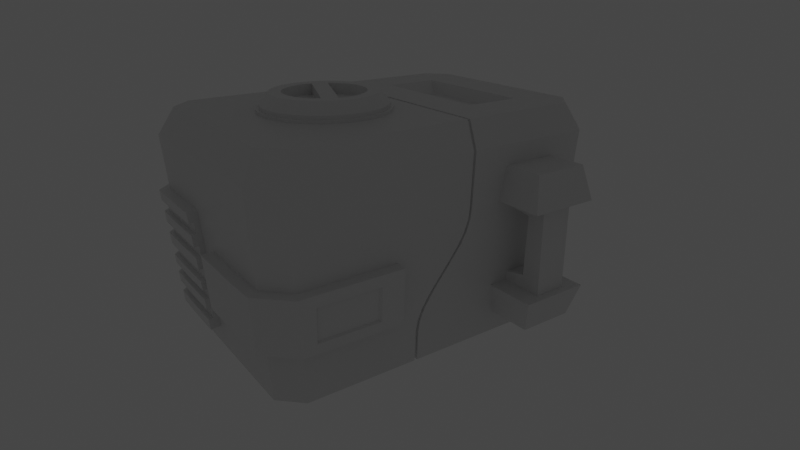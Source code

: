 # Source: futuristic-chest.blend  (saved by Blender 2.80.64; exported with 4.5.12 LTS)
import bpy
from mathutils import Matrix  # noqa: F401  (used for matrix-valued properties, if any)

bpy.ops.wm.read_factory_settings(use_empty=True)
scene = bpy.context.scene
scene.name = 'Scene'

# ---- collections
col_setup = bpy.data.collections.new('Setup'); scene.collection.children.link(col_setup)
col_low = bpy.data.collections.new('Low'); scene.collection.children.link(col_low)

# ---- materials (node trees are filled in below, after node groups)
mat_material = bpy.data.materials.new('Material')
mat_material.alpha_threshold = 0.0
mat_material.use_transparent_shadow = False
mat_material.roughness = 0.5
mat_material.line_color = (0.0, 0.0, 0.0, 1.0)

# ---- material node trees
mat_material.use_nodes = True; mat_material.node_tree.nodes.clear()
_N = mat_material.node_tree.nodes; _L = mat_material.node_tree.links
n0 = _N.new('ShaderNodeOutputMaterial'); n0.name = 'Material Output'; n0.location = (717, 337)
n1 = _N.new('ShaderNodeBsdfPrincipled'); n1.name = 'Principled BSDF'; n1.location = (314, 334)
n1.distribution = 'GGX'
n1.subsurface_method = 'BURLEY'
n1.inputs[2].default_value = 0.3136
n1.inputs[3].default_value = 1.45
n1.inputs[27].default_value = (0.0, 0.0, 0.0, 1.0)
n1.inputs[28].default_value = 1.0
_L.new(n1.outputs[0], n0.inputs[0])
n0.is_active_output = True

# ---- world
world_world = bpy.data.worlds.new('World'); scene.world = world_world
world_world.use_nodes = True; world_world.node_tree.nodes.clear()
_N = world_world.node_tree.nodes; _L = world_world.node_tree.links
n0 = _N.new('ShaderNodeOutputWorld'); n0.name = 'World Output'; n0.location = (300, 300)
n1 = _N.new('ShaderNodeBackground'); n1.name = 'Background'; n1.location = (10, 300)
n1.inputs[0].default_value = (0.05088, 0.05088, 0.05088, 1.0)
_L.new(n1.outputs[0], n0.inputs[0])
n0.is_active_output = True
world_world.color = (0.05088, 0.05088, 0.05088)
world_world.use_sun_shadow = False
world_world.sun_shadow_jitter_overblur = 0.0

# ---- cameras
cam_camera = bpy.data.cameras.new('Camera')
cam_camera.clip_end = 100.0
cam_camera.lens = 30.0
cam_camera.ortho_scale = 7.314
cam_camera.dof.focus_distance = 0.0
cam_camera.dof.aperture_fstop = 128.0

# ---- lights
light_light = bpy.data.lights.new('Light', 'POINT')
light_light.transmission_factor = 0.0
light_light.cutoff_distance = 30.0
light_light.energy = 500.0
light_light.shadow_buffer_clip_start = 1.001
light_light.shadow_soft_size = 0.1
light_light.shadow_maximum_resolution = 0.006
light_light.use_absolute_resolution = True
light_light_001 = bpy.data.lights.new('Light.001', 'POINT')
light_light_001.transmission_factor = 0.0
light_light_001.cutoff_distance = 30.0
light_light_001.energy = 500.0
light_light_001.shadow_buffer_clip_start = 1.001
light_light_001.shadow_soft_size = 0.1
light_light_001.shadow_maximum_resolution = 0.006
light_light_001.use_absolute_resolution = True
light_light_002 = bpy.data.lights.new('Light.002', 'POINT')
light_light_002.transmission_factor = 0.0
light_light_002.cutoff_distance = 30.0
light_light_002.energy = 1000.0
light_light_002.shadow_buffer_clip_start = 1.001
light_light_002.shadow_soft_size = 0.1
light_light_002.shadow_maximum_resolution = 0.006
light_light_002.use_absolute_resolution = True

# ---- meshes
me_plane = bpy.data.meshes.new('Plane')
me_plane.from_pydata([(-1.0, -1.0, 0.0), (1.0, -1.0, 0.0), (-1.0, 1.0, 0.0), (1.0, 1.0, 0.0), (1.0, -1.0, 1.697), (1.0, 1.0, 1.697), (-1.0, 1.0, 1.362), (1.0, 1.0, 1.362)], [], [(0, 1, 3, 2), (3, 1, 4, 5), (2, 3, 7, 6)])
_uv = me_plane.uv_layers.new(name='UVMap')
_uv.uv.foreach_set('vector', [0.0, 0.0, 1.0, 0.0, 1.0, 1.0, 0.0, 1.0, 1.0, 1.0, 1.0, 0.0, 1.0, 0.0, 1.0, 1.0, 0.0, 1.0, 1.0, 1.0, 1.0, 1.0, 0.0, 1.0])
me_plane.use_remesh_preserve_volume = False
me_plane.use_remesh_preserve_attributes = False
me_plane.use_mirror_vertex_groups = False
me_plane.update()
me_cube = bpy.data.meshes.new('Cube')
me_cube.from_pydata([(-1.307, 1.0, -1.0), (-1.305, -0.9984, 1.0), (-1.307, -1.0, -1.0), (-1.305, 0.9984, 1.0), (-1.422, 1.088, 0.7626), (-1.422, -1.088, 0.7626), (1.318, -1.0, -1.0), (1.316, 0.9984, 1.0), (1.434, 1.088, 0.7626), (1.318, 1.0, -1.0), (1.316, -0.9984, 1.0), (1.434, -1.088, 0.7626), (-1.5, -0.8114, -1.0), (1.498, -0.8101, 1.0), (-1.497, -0.8101, 1.0), (1.5, -0.8114, -1.0), (1.632, -0.8829, 0.7626), (-1.632, -0.8829, 0.7626), (-1.307, -0.8114, -1.0), (1.318, -0.8114, -1.0), (-1.497, 0.8109, 1.0), (1.5, 0.8122, -1.0), (-1.632, 0.8838, 0.7626), (-1.5, 0.8122, -1.0), (1.498, 0.8109, 1.0), (1.632, 0.8838, 0.7626), (-1.307, 0.8122, -1.0), (1.318, 0.8122, -1.0), (-1.308, 0.8109, 1.0), (-1.308, -0.8121, 1.0), (1.318, 0.8109, 1.0), (1.318, -0.8121, 1.0), (1.102, 1.0, -1.0), (1.102, -0.9984, 1.0), (1.102, -1.088, 0.7626), (1.102, -1.0, -1.0), (1.102, 0.9984, 1.0), (1.102, 1.088, 0.7626), (1.102, -0.8114, -1.0), (1.102, 0.8122, -1.0), (1.102, -0.8121, 1.0), (1.102, 0.8109, 1.0), (0.5891, 1.0, -1.0), (0.5891, -0.9984, 1.0), (0.5891, -1.088, 0.7626), (0.5891, -0.8114, -1.0), (0.5891, 0.8122, -1.0), (0.5891, 0.8109, 1.0), (0.5891, -1.0, -1.0), (0.5891, 0.9984, 1.0), (0.5891, 1.088, 0.7626), (0.5891, -0.8121, 1.0), (-1.5, -0.5965, -1.0), (1.498, -0.5965, 1.0), (1.632, -0.5965, 0.7626), (-1.307, -0.5965, -1.0), (1.318, -0.5965, -1.0), (-1.497, -0.5965, 1.0), (1.5, -0.5965, -1.0), (-1.632, -0.5965, 0.7626), (1.318, -0.5965, 1.0), (-1.308, -0.5965, 1.0), (1.102, -0.5965, 1.0), (1.102, -0.5965, -1.0), (0.5891, -0.5965, -1.0), (0.5891, -0.5965, 1.0), (-1.497, 0.6009, 1.0), (1.5, 0.6009, -1.0), (-1.632, 0.6009, 0.7626), (1.318, 0.6009, 1.0), (-1.5, 0.6009, -1.0), (1.498, 0.6009, 1.0), (1.632, 0.6009, 0.7626), (-1.307, 0.6009, -1.0), (1.318, 0.6009, -1.0), (-1.308, 0.6009, 1.0), (1.102, 0.6009, 1.0), (1.102, 0.6009, -1.0), (0.5891, 0.6009, -1.0), (0.5891, 0.6009, 1.0), (1.052, -0.4808, 0.8839), (0.6386, -0.4808, 0.8839), (1.052, 0.4852, 0.8839), (0.6386, 0.4852, 0.8839), (-1.411, -1.079, 0.5854), (-1.411, 1.079, 0.5854), (1.422, -1.079, 0.5854), (1.422, 1.079, 0.5854), (-1.619, -0.8757, 0.5854), (1.619, -0.8757, 0.5854), (1.619, 0.8766, 0.5854), (-1.619, 0.8766, 0.5854), (1.102, 1.079, 0.5854), (1.102, -1.079, 0.5854), (0.5891, 1.079, 0.5854), (0.5891, -1.079, 0.5854), (-1.619, -0.5965, 0.5854), (1.619, -0.5965, 0.5854), (1.619, 0.6009, 0.5854), (-1.619, 0.6009, 0.5854), (-1.319, -1.009, -0.8132), (1.33, -1.009, -0.8132), (1.33, 1.009, -0.8132), (-1.514, -0.8189, -0.8132), (1.514, -0.8189, -0.8132), (1.514, 0.8198, -0.8132), (1.102, 1.009, -0.8132), (1.102, -1.009, -0.8132), (0.5891, 1.009, -0.8132), (0.5891, -1.009, -0.8132), (-1.514, -0.5965, -0.8132), (1.514, -0.5965, -0.8132), (1.514, 0.6009, -0.8132), (-1.339, -1.024, -0.5145), (-1.564, 0.6009, -0.817), (1.35, -1.024, -0.5145), (1.35, 1.024, -0.5145), (-1.536, -0.8311, -0.5145), (1.536, -0.8311, -0.5145), (1.536, 0.8319, -0.5145), (-1.586, 0.6009, -0.5183), (1.102, 1.024, -0.5145), (1.171, -1.024, -0.5145), (0.5891, 1.024, -0.5145), (0.5199, -1.024, -0.5145), (-1.536, -0.5965, -0.5145), (1.536, -0.5965, -0.5145), (1.536, 0.6009, -0.5145), (-1.56, 0.8391, -0.8175), (-1.371, -1.049, -0.02268), (-1.582, 0.8513, -0.5188), (1.382, -1.049, -0.02268), (1.382, 1.049, -0.02268), (-1.573, -0.851, -0.02268), (1.573, -0.851, -0.02268), (1.573, 0.8519, -0.02268), (-1.338, 1.056, -0.8168), (1.102, 1.049, -0.02268), (1.17, -1.049, -0.02268), (0.5891, 1.049, -0.02268), (0.5211, -1.049, -0.02268), (-1.573, -0.5965, -0.02268), (1.573, -0.5965, -0.02268), (1.573, 0.6009, -0.02268), (-1.358, 1.07, -0.5181), (-0.4958, 1.0, -1.0), (-0.4958, -0.9984, 1.0), (-0.4958, -1.088, 0.7626), (-0.4958, -0.8114, -1.0), (-0.4958, 0.8122, -1.0), (-0.4958, 0.8109, 1.0), (-0.4958, -1.0, -1.0), (-0.4958, 0.9984, 1.0), (-0.4958, 1.088, 0.7626), (-0.4958, -0.8121, 1.0), (-0.4958, -0.5965, -1.0), (-0.4958, -0.5965, 1.0), (-0.4958, 0.6009, -1.0), (-0.4958, 0.6009, 1.0), (-0.4958, 1.079, 0.5854), (-0.4958, -1.079, 0.5854), (-0.4958, -1.009, -0.8132), (-0.4958, 1.009, -0.8132), (-0.4958, -1.024, -0.5145), (-0.4958, 1.024, -0.5145), (-0.4958, -1.049, -0.02268), (-0.4958, 1.049, -0.02268), (-1.497, -0.002168, 1.0), (1.5, -0.002168, -1.0), (-1.632, -0.002168, 0.7626), (1.318, -0.002168, 1.0), (-1.619, -0.002168, 0.5854), (-1.514, -0.002168, -0.8132), (-1.536, -0.002168, -0.5145), (-1.573, -0.002168, -0.02268), (-1.5, -0.002168, -1.0), (1.498, -0.002168, 1.0), (1.632, -0.002168, 0.7626), (-1.307, -0.002168, -1.0), (1.318, -0.002168, -1.0), (-1.308, -0.002168, 1.0), (1.102, -0.002168, 1.0), (1.102, -0.002168, -1.0), (0.5891, -0.002168, -1.0), (0.5891, -0.002168, 1.0), (1.052, -0.002168, 0.8839), (0.6386, -0.002168, 0.8839), (1.619, -0.002168, 0.5854), (1.514, -0.002168, -0.8132), (1.536, -0.002168, -0.5145), (1.573, -0.002168, -0.02268), (-0.4958, -0.002168, -1.0), (-1.41, -1.141, -0.0298), (-1.376, -1.117, -0.5216), (-1.665, -0.8898, -0.03114), (-1.628, -0.8695, -0.523), (-1.673, -0.5965, -0.03016), (-1.636, -0.5965, -0.522), (-0.4958, -1.124, -0.5195), (-0.4958, -1.149, -0.02767), (-1.636, -0.002168, -0.522), (-1.673, -0.002168, -0.03016), (-0.292, -1.0, -1.0), (0.203, 0.9984, 1.0), (0.203, 1.088, 0.7626), (0.203, -0.8121, 1.0), (0.203, 1.079, 0.5854), (-0.292, 1.009, -0.8132), (-0.238, 1.024, -0.5145), (0.1062, 1.049, -0.02268), (-0.292, 1.0, -1.0), (0.203, -0.9984, 1.0), (0.203, -1.088, 0.7626), (-0.292, -0.8114, -1.0), (-0.292, 0.8122, -1.0), (0.203, 0.8109, 1.0), (-0.292, -0.5965, -1.0), (0.203, -0.5965, 1.0), (-0.292, 0.6009, -1.0), (0.203, 0.6009, 1.0), (0.203, -1.079, 0.5854), (-0.292, -1.009, -0.8132), (-0.238, -1.024, -0.5145), (0.1062, -1.049, -0.02268), (0.203, -0.002168, 1.0), (-0.292, -0.002168, -1.0), (0.03988, 0.1036, 1.025), (0.05033, -0.002529, 1.025), (0.03988, -0.1087, 1.025), (0.008917, -0.2107, 1.025), (-0.04136, -0.3048, 1.025), (-0.109, -0.3872, 1.025), (-0.1915, -0.4549, 1.025), (-0.3876, -0.5361, 1.025), (-0.2855, -0.5052, 1.025), (-0.4937, -0.5466, 1.025), (-0.5999, -0.5361, 1.025), (-0.796, -0.4549, 1.025), (-0.7019, -0.5052, 1.025), (-0.9964, -0.2107, 1.025), (-0.9461, -0.3048, 1.025), (-0.8784, -0.3872, 1.025), (-1.027, -0.1087, 1.025), (-1.038, -0.002168, 1.025), (-1.027, 0.1036, 1.025), (0.008917, 0.2057, 1.025), (-0.04136, 0.2997, 1.025), (-0.9964, 0.2057, 1.025), (-0.109, 0.3822, 1.025), (-0.9461, 0.2997, 1.025), (-0.1915, 0.4498, 1.025), (-0.8784, 0.3822, 1.025), (-0.2855, 0.5001, 1.025), (-0.796, 0.4498, 1.025), (-0.3876, 0.5311, 1.025), (-0.7019, 0.5001, 1.025), (-0.5999, 0.5311, 1.025), (-0.4958, 0.5413, 1.025), (0.06697, 0.109, 1.025), (0.07796, -0.00253, 1.025), (0.06697, -0.1141, 1.025), (0.03444, -0.2213, 1.025), (-0.01839, -0.3201, 1.025), (-0.08948, -0.4068, 1.025), (-0.1761, -0.4779, 1.025), (-0.3822, -0.5632, 1.025), (-0.2749, -0.5307, 1.025), (-0.4937, -0.5742, 1.025), (-0.6052, -0.5632, 1.025), (-0.8113, -0.4779, 1.025), (-0.7125, -0.5307, 1.025), (-1.022, -0.2213, 1.025), (-0.9691, -0.3201, 1.025), (-0.898, -0.4068, 1.025), (-1.054, -0.1141, 1.025), (-1.065, -0.002529, 1.025), (-1.054, 0.109, 1.025), (0.03444, 0.2162, 1.025), (-0.01839, 0.3151, 1.025), (-1.022, 0.2162, 1.025), (-0.08948, 0.4017, 1.025), (-0.9691, 0.3151, 1.025), (-0.1761, 0.4728, 1.025), (-0.898, 0.4017, 1.025), (-0.2749, 0.5256, 1.025), (-0.8113, 0.4728, 1.025), (-0.3822, 0.5582, 1.025), (-0.7125, 0.5256, 1.025), (-0.6052, 0.5582, 1.025), (-0.4959, 0.5689, 1.025), (0.06697, 0.109, 1.0), (0.07796, -0.00253, 1.0), (0.06697, -0.1141, 1.0), (0.03444, -0.2213, 1.0), (-0.01839, -0.3201, 1.0), (-0.08948, -0.4068, 1.0), (-0.1761, -0.4779, 1.0), (-0.3822, -0.5632, 1.0), (-0.2749, -0.5307, 1.0), (-0.4937, -0.5742, 1.0), (-0.6052, -0.5632, 1.0), (-0.8113, -0.4779, 1.0), (-0.7125, -0.5307, 1.0), (-1.022, -0.2213, 1.0), (-0.9691, -0.3201, 1.0), (-0.898, -0.4068, 1.0), (-1.054, -0.1141, 1.0), (-1.065, -0.002529, 1.0), (-1.054, 0.109, 1.0), (0.03444, 0.2162, 1.0), (-0.01839, 0.3151, 1.0), (-1.022, 0.2162, 1.0), (-0.08948, 0.4017, 1.0), (-0.9691, 0.3151, 1.0), (-0.1761, 0.4728, 1.0), (-0.898, 0.4017, 1.0), (-0.2749, 0.5256, 1.0), (-0.8113, 0.4728, 1.0), (-0.3822, 0.5582, 1.0), (-0.7125, 0.5256, 1.0), (-0.6052, 0.5582, 1.0), (-0.4959, 0.5689, 1.0), (-1.395, -1.067, 0.2814), (1.406, -1.067, 0.2814), (1.406, 1.067, 0.2814), (-1.6, -0.8656, 0.2814), (1.6, -0.8656, 0.2814), (1.6, 0.8665, 0.2814), (-1.6, 0.8665, 0.2814), (1.102, 1.067, 0.2814), (1.171, -1.067, 0.2814), (0.5891, 1.067, 0.2814), (0.5199, -1.067, 0.2814), (-1.6, -0.5965, 0.2814), (1.6, -0.5965, 0.2814), (1.6, 0.6009, 0.2814), (-1.6, 0.6009, 0.2814), (-0.4958, -1.067, 0.2814), (1.6, -0.002168, 0.2814), (-1.6, -0.002168, 0.2814), (0.203, -1.067, 0.2814), (0.203, 1.067, 0.2814), (1.102, -1.429, 0.5862), (0.5891, -1.429, 0.5862), (1.171, -1.504, 0.2804), (0.5199, -1.504, 0.2804), (1.102, -1.406, -0.8132), (0.5891, -1.406, -0.8132), (1.171, -1.489, -0.5145), (0.5199, -1.489, -0.5145), (-1.497, 0.1789, 1.0), (1.5, 0.1789, -1.0), (-1.632, 0.1789, 0.7626), (1.318, 0.1789, 1.0), (-1.619, 0.1789, 0.5854), (-1.514, 0.1789, -0.8132), (-1.5, 0.1789, -1.0), (1.498, 0.1789, 1.0), (1.632, 0.1789, 0.7626), (-1.307, 0.1789, -1.0), (1.318, 0.1789, -1.0), (-1.308, 0.1789, 1.0), (1.102, 0.1789, 1.0), (1.102, 0.1789, -1.0), (0.5891, 0.1789, -1.0), (0.5891, 0.1789, 1.0), (1.052, 0.1789, 0.8839), (0.6386, 0.1789, 0.8839), (1.619, 0.1789, 0.5854), (1.514, 0.1789, -0.8132), (1.536, 0.1789, -0.5145), (1.573, 0.1789, -0.02268), (-0.4958, 0.1789, -1.0), (-0.292, 0.1789, -1.0), (0.203, 0.1789, 1.0), (1.6, 0.1789, 0.2814), (1.001, -0.9984, 1.0), (-1.319, 1.009, -0.8132), (1.001, 1.0, -1.0), (-1.514, 0.8198, -0.8132), (1.001, -0.8121, 1.0), (-1.514, 0.6009, -0.8132), (1.001, 1.088, 0.7626), (1.001, 0.9984, 1.0), (1.001, -1.0, -1.0), (-1.536, 0.1789, -0.5145), (-1.395, 1.067, 0.2814), (-1.573, 0.1789, -0.02268), (-0.4958, 1.067, 0.2814), (-1.6, 0.1789, 0.2814), (-1.564, 0.1789, -0.817), (-1.39, 1.095, -0.02655), (-1.619, 0.8712, -0.02731), (-1.623, 0.6009, -0.02676), (-1.586, 0.1789, -0.5183), (-1.414, 1.113, 0.2772), (-1.646, 0.886, 0.2764), (-1.65, 0.6009, 0.277), (-1.623, 0.1789, -0.02676), (-0.4958, 1.059, -0.8157), (-0.4958, 1.074, -0.517), (-0.4958, 1.099, -0.02541), (-0.4958, 1.117, 0.2785), (-1.65, 0.1789, 0.277), (1.001, -1.088, 0.7626), (1.001, -0.8114, -1.0), (1.001, 0.8122, -1.0), (1.001, 0.8109, 1.0), (1.001, -0.5965, 1.0), (1.001, -0.5965, -1.0), (1.001, 0.6009, -1.0), (1.001, 0.6009, 1.0), (1.001, -0.4808, 0.8839), (1.001, 0.4852, 0.8839), (1.001, -1.079, 0.5854), (1.001, 1.079, 0.5854), (1.001, 1.009, -0.8132), (1.001, -1.009, -0.8132), (1.001, 1.024, -0.5145), (1.001, -1.024, -0.5145), (1.001, 1.049, -0.02268), (1.001, -1.049, -0.02268), (1.001, -0.002168, -1.0), (1.001, -0.002168, 0.8839), (1.001, 1.067, 0.2814), (1.001, -1.067, 0.2814), (1.001, -1.429, 0.5862), (1.001, -1.504, 0.2804), (1.001, -1.406, -0.8132), (1.001, -1.489, -0.5145), (1.001, 0.1789, -1.0), (1.001, 0.1789, 0.8839), (0.7004, 1.0, -1.0), (0.7004, -0.9984, 1.0), (0.7004, -1.088, 0.7626), (0.7004, -0.8114, -1.0), (0.7004, 0.8122, -1.0), (0.7004, 0.8109, 1.0), (0.7004, -0.5965, 1.0), (0.7004, -0.5965, -1.0), (0.7004, 0.6009, -1.0), (0.7004, 0.6009, 1.0), (0.7004, -0.4808, 0.8839), (0.7004, 0.4852, 0.8839), (0.7004, -1.079, 0.5854), (0.7004, -1.009, -0.8132), (0.7004, -1.024, -0.5145), (0.7004, -1.049, -0.02268), (0.7004, -0.002168, -1.0), (0.7004, -0.002168, 0.8839), (0.7004, -1.067, 0.2814), (0.7004, -1.429, 0.5862), (0.7004, -1.504, 0.2804), (0.7004, -1.406, -0.8132), (0.7004, -1.489, -0.5145), (0.7004, 0.1789, -1.0), (0.7004, 0.1789, 0.8839), (0.7004, 1.088, 0.7626), (0.7004, 0.9984, 1.0), (0.7004, -1.0, -1.0), (0.7004, -0.8121, 1.0), (0.7004, 1.079, 0.5854), (0.7004, 1.009, -0.8132), (0.7004, 1.024, -0.5145), (0.7004, 1.049, -0.02268), (0.7004, 1.067, 0.2814), (0.5199, -1.414, 0.2814), (0.5891, -1.348, 0.5854), (1.102, -1.348, 0.5854), (1.171, -1.414, 0.2814), (1.001, -1.414, 0.2814), (1.001, -1.348, 0.5854), (0.7004, -1.414, 0.2814), (0.7004, -1.348, 0.5854), (0.5891, -1.343, -0.8132), (0.5199, -1.415, -0.5145), (1.171, -1.415, -0.5145), (1.102, -1.343, -0.8132), (1.001, -1.415, -0.5145), (1.001, -1.343, -0.8132), (0.7004, -1.343, -0.8132), (0.7004, -1.415, -0.5145), (0.7129, -1.239, 0.1603), (0.9881, -1.239, 0.1603), (0.7004, -1.414, 0.1389), (1.001, -1.414, 0.1389), (0.7004, -1.219, -0.5145), (1.001, -1.415, -0.3711), (0.7004, -1.415, -0.3711), (0.9881, -1.22, -0.3925), (0.7129, -1.22, -0.3925), (-1.02, 1.0, -1.0), (-1.02, -0.9984, 1.0), (-1.02, -1.088, 0.7626), (-1.02, -0.8114, -1.0), (-1.02, 0.8122, -1.0), (-1.02, 0.8109, 1.0), (-1.02, -0.5965, -1.0), (-1.02, -0.5965, 1.0), (-1.02, 0.6009, -1.0), (-1.02, 0.6009, 1.0), (-1.02, -1.079, 0.5854), (-1.02, -1.009, -0.8132), (-1.02, -1.024, -0.5145), (-1.02, -1.049, -0.02268), (-1.02, -1.0, -1.0), (-1.02, 0.9984, 1.0), (-1.02, 1.088, 0.7626), (-1.02, -0.8121, 1.0), (-1.02, 1.079, 0.5854), (-1.02, -0.002168, -1.0), (-1.02, -1.12, -0.5208), (-1.02, -1.144, -0.02898), (-1.02, 1.067, 0.2814), (-1.02, -1.067, 0.2814), (-1.02, 0.1789, -1.0), (-1.02, 1.009, -0.8132), (-1.02, 1.057, -0.8164), (-1.02, 1.072, -0.5177), (-1.02, 1.097, -0.02611), (-1.02, 1.114, 0.2777), (-0.6998, -1.0, -1.0), (-0.6998, 0.9984, 1.0), (-0.6998, 1.088, 0.7626), (-0.6998, -0.8121, 1.0), (-0.6998, 1.079, 0.5854), (-0.6998, 1.009, -0.8132), (-0.6998, 1.067, 0.2814), (-0.6998, 1.058, -0.816), (-0.6998, 1.073, -0.5173), (-0.6998, 1.098, -0.02568), (-0.6998, 1.116, 0.2782), (-0.6998, 1.0, -1.0), (-0.6998, -0.9984, 1.0), (-0.6998, -1.088, 0.7626), (-0.6998, -0.8114, -1.0), (-0.6998, 0.8122, -1.0), (-0.6998, 0.8109, 1.0), (-0.6998, -0.5965, -1.0), (-0.6998, -0.5965, 1.0), (-0.6998, 0.6009, -1.0), (-0.6998, 0.6009, 1.0), (-0.6998, -1.079, 0.5854), (-0.6998, -1.009, -0.8132), (-0.6998, -1.024, -0.5145), (-0.6998, -1.049, -0.02268), (-0.6998, -0.002168, -1.0), (-0.6998, -1.122, -0.52), (-0.6998, -1.147, -0.02818), (-0.6998, -1.067, 0.2814), (-0.6998, 0.1789, -1.0), (0.9856, 0.5438, -1.096), (0.9856, 0.164, -1.096), (0.9856, 0.001082, -1.096), (0.9856, 0.734, -1.096), (0.9856, -0.5338, -1.096), (0.9856, -0.7272, -1.096), (0.7154, -0.7272, -1.096), (0.7154, 0.734, -1.096), (0.7154, -0.5338, -1.096), (0.7154, 0.5438, -1.096), (0.7154, 0.001082, -1.096), (0.7154, 0.164, -1.096), (-0.7158, -0.7272, -1.096), (-1.004, -0.7272, -1.096), (-0.7158, 0.734, -1.096), (-1.004, 0.734, -1.096), (-0.7158, -0.5338, -1.096), (-1.004, -0.5338, -1.096), (-0.7158, 0.5438, -1.096), (-1.004, 0.5438, -1.096), (-0.7158, 0.001082, -1.096), (-1.004, 0.001082, -1.096), (-0.7158, 0.164, -1.096), (-1.004, 0.164, -1.096), (-0.4937, 0.5418, 1.057), (-0.3875, 0.5313, 1.057), (-0.2854, 0.5004, 1.057), (-0.1913, 0.4501, 1.057), (-0.1088, 0.3824, 1.057), (-0.04114, 0.2999, 1.057), (0.009158, 0.2058, 1.057), (0.04013, 0.1037, 1.057), (0.05059, -0.002529, 1.057), (0.04013, -0.1087, 1.057), (0.009158, -0.2108, 1.057), (-0.04114, -0.3049, 1.057), (-0.1088, -0.3874, 1.057), (-0.1913, -0.4551, 1.057), (-0.2854, -0.5054, 1.057), (-0.3875, -0.5364, 1.057), (-0.4937, -0.5468, 1.057), (-0.5999, -0.5364, 1.057), (-0.702, -0.5054, 1.057), (-0.7961, -0.4551, 1.057), (-0.8786, -0.3874, 1.057), (-0.9463, -0.3049, 1.057), (-0.9966, -0.2108, 1.057), (-1.028, -0.1087, 1.057), (-1.038, -0.002528, 1.057), (-1.028, 0.1037, 1.057), (-0.9966, 0.2058, 1.057), (-0.9463, 0.2999, 1.057), (-0.8786, 0.3824, 1.057), (-0.7961, 0.4501, 1.057), (-0.702, 0.5004, 1.057), (-0.5999, 0.5313, 1.057), (-0.4937, 0.4621, 1.153), (-0.4031, 0.4532, 1.153), (-0.3159, 0.4268, 1.153), (-0.2356, 0.3838, 1.153), (-0.1652, 0.326, 1.153), (-0.1074, 0.2556, 1.153), (-0.06445, 0.1753, 1.153), (-0.038, 0.08812, 1.153), (-0.02908, -0.002529, 1.153), (-0.038, -0.09318, 1.153), (-0.06445, -0.1803, 1.153), (-0.1074, -0.2607, 1.153), (-0.1652, -0.3311, 1.153), (-0.2356, -0.3889, 1.153), (-0.3159, -0.4318, 1.153), (-0.4031, -0.4582, 1.153), (-0.4937, -0.4672, 1.153), (-0.5844, -0.4582, 1.153), (-0.6715, -0.4318, 1.153), (-0.7519, -0.3889, 1.153), (-0.8223, -0.3311, 1.153), (-0.8801, -0.2607, 1.153), (-0.923, -0.1803, 1.153), (-0.9494, -0.09318, 1.153), (-0.9584, -0.002528, 1.153), (-0.9494, 0.08812, 1.153), (-0.923, 0.1753, 1.153), (-0.8801, 0.2556, 1.153), (-0.8223, 0.326, 1.153), (-0.7519, 0.3838, 1.153), (-0.6715, 0.4268, 1.153), (-0.5844, 0.4532, 1.153), (-0.4937, 0.3542, 1.153), (-0.4241, 0.3473, 1.153), (-0.3572, 0.327, 1.153), (-0.2955, 0.2941, 1.153), (-0.2415, 0.2497, 1.153), (-0.1971, 0.1957, 1.153), (-0.1642, 0.134, 1.153), (-0.1439, 0.06706, 1.153), (-0.137, -0.002529, 1.153), (-0.1439, -0.07212, 1.153), (-0.1642, -0.139, 1.153), (-0.1971, -0.2007, 1.153), (-0.2415, -0.2548, 1.153), (-0.2955, -0.2991, 1.153), (-0.3572, -0.3321, 1.153), (-0.4241, -0.3524, 1.153), (-0.4937, -0.3592, 1.153), (-0.5633, -0.3524, 1.153), (-0.6302, -0.3321, 1.153), (-0.6919, -0.2991, 1.153), (-0.746, -0.2548, 1.153), (-0.7903, -0.2007, 1.153), (-0.8233, -0.139, 1.153), (-0.8436, -0.07212, 1.153), (-0.8504, -0.002528, 1.153), (-0.8436, 0.06706, 1.153), (-0.8233, 0.134, 1.153), (-0.7903, 0.1957, 1.153), (-0.746, 0.2497, 1.153), (-0.6919, 0.2941, 1.153), (-0.6302, 0.327, 1.153), (-0.5633, 0.3473, 1.153), (-0.4937, 0.3542, 1.058), (-0.4241, 0.3473, 1.058), (-0.2955, 0.2941, 1.058), (-0.2415, 0.2497, 1.058), (-0.1971, 0.1957, 1.058), (-0.1642, 0.134, 1.058), (-0.1439, 0.06706, 1.058), (-0.137, -0.002529, 1.058), (-0.1439, -0.07212, 1.058), (-0.1642, -0.139, 1.058), (-0.1971, -0.2007, 1.058), (-0.2415, -0.2548, 1.058), (-0.2955, -0.2991, 1.058), (-0.3572, -0.3321, 1.058), (-0.4241, -0.3524, 1.058), (-0.4937, -0.3592, 1.058), (-0.5633, -0.3524, 1.058), (-0.6919, -0.2991, 1.058), (-0.746, -0.2548, 1.058), (-0.7903, -0.2007, 1.058), (-0.8233, -0.139, 1.058), (-0.8436, -0.07212, 1.058), (-0.8504, -0.002528, 1.058), (-0.8436, 0.06706, 1.058), (-0.8233, 0.134, 1.058), (-0.7903, 0.1957, 1.058), (-0.746, 0.2497, 1.058), (-0.6919, 0.2941, 1.058), (-0.6302, 0.327, 1.058), (-0.5633, 0.3473, 1.058), (-1.387, -1.061, 0.1866), (1.399, -1.061, 0.1866), (1.399, 1.061, 0.1866), (-1.592, -0.8611, 0.1866), (1.592, -0.8611, 0.1866), (1.592, 0.862, 0.1866), (1.102, 1.061, 0.1866), (1.171, -1.061, 0.1866), (0.5891, 1.061, 0.1866), (0.5203, -1.061, 0.1866), (-1.592, -0.5965, 0.1866), (1.592, -0.5965, 0.1866), (1.592, 0.6009, 0.1866), (-0.4958, -1.061, 0.1866), (1.592, -0.002168, 0.1866), (-1.592, -0.002168, 0.1866), (0.1968, -1.061, 0.1866), (0.1968, 1.061, 0.1866), (1.592, 0.1789, 0.1866), (-1.592, 0.1789, 0.1866), (-1.406, 1.107, 0.1825), (-1.638, 0.8814, 0.1818), (-1.642, 0.6009, 0.1823), (-0.4958, 1.111, 0.1838), (-1.642, 0.1789, 0.1823), (1.001, 1.061, 0.1866), (0.7004, 1.061, 0.1866), (0.7004, -1.061, 0.1866), (1.001, -1.061, 0.1866), (-1.02, 1.109, 0.183), (-1.02, -1.061, 0.1866), (-0.6998, -1.061, 0.1866), (-0.6998, 1.11, 0.1835), (-0.4958, 1.061, 0.1866), (-1.379, -1.055, 0.08198), (1.39, -1.055, 0.08198), (1.39, 1.055, 0.08198), (-1.583, -0.8561, 0.08198), (1.583, -0.8561, 0.08198), (1.583, 0.8569, 0.08198), (1.102, 1.055, 0.08198), (1.17, -1.055, 0.08198), (0.5891, 1.055, 0.08198), (0.5207, -1.055, 0.08198), (-1.583, -0.5965, 0.08198), (1.583, -0.5965, 0.08198), (1.583, 0.6009, 0.08198), (-0.4958, -1.055, 0.08198), (1.583, -0.002168, 0.08198), (-1.583, -0.002168, 0.08198), (0.163, -1.055, 0.08198), (0.163, 1.055, 0.08198), (1.583, 0.1789, 0.08198), (-1.583, 0.1789, 0.08198), (-1.398, 1.101, 0.078), (-1.628, 0.8763, 0.07723), (-1.632, 0.6009, 0.07778), (-0.4958, 1.105, 0.07918), (-1.632, 0.1789, 0.07778), (1.001, 1.055, 0.08198), (0.7004, 1.055, 0.08198), (-1.02, 1.103, 0.07845), (-1.02, -1.055, 0.08198), (-0.6998, -1.055, 0.08198), (-0.6998, 1.104, 0.07889), (-0.4958, 1.055, 0.08198), (0.7004, -1.055, 0.08198), (1.001, -1.055, 0.08198), (1.376, -1.044, -0.122), (1.376, 1.044, -0.122), (1.566, -0.847, -0.122), (1.566, 0.8479, -0.122), (1.102, 1.044, -0.122), (1.17, -1.044, -0.122), (0.5891, 1.044, -0.122), (0.5208, -1.044, -0.122), (1.566, -0.5965, -0.122), (1.566, 0.6009, -0.122), (-0.4958, 1.044, -0.122), (-0.4958, -1.044, -0.122), (1.566, -0.002168, -0.122), (-1.566, -0.002168, -0.122), (-1.403, -1.136, -0.1291), (-1.658, -0.8857, -0.1305), (-1.666, -0.5965, -0.1295), (-0.4958, -1.144, -0.127), (-1.666, -0.002168, -0.1295), (0.03819, -1.044, -0.122), (0.03819, 1.044, -0.122), (1.566, 0.1789, -0.122), (-1.566, 0.1789, -0.122), (-1.383, 1.09, -0.1258), (-1.612, 0.8672, -0.1265), (-1.616, 0.6009, -0.126), (-0.4958, 1.094, -0.1247), (-1.616, 0.1789, -0.126), (1.001, 1.044, -0.122), (0.7004, 1.044, -0.122), (1.001, -1.044, -0.122), (0.7004, -1.044, -0.122), (-1.02, 1.092, -0.1254), (-1.02, -1.139, -0.1283), (-0.6998, -1.142, -0.1275), (-0.6998, 1.093, -0.1249), (1.368, -1.038, -0.2321), (1.368, 1.038, -0.2321), (1.558, -0.8425, -0.2321), (1.558, 0.8434, -0.2321), (1.102, 1.038, -0.2321), (1.17, -1.038, -0.2321), (0.5891, 1.038, -0.2321), (0.5206, -1.038, -0.2321), (1.558, -0.5965, -0.2321), (1.558, 0.6009, -0.2321), (-0.4958, 1.038, -0.2321), (-0.4958, -1.038, -0.2321), (1.558, -0.002168, -0.2321), (-1.558, -0.002168, -0.2321), (-1.395, -1.131, -0.2392), (-1.649, -0.8812, -0.2405), (-1.657, -0.5965, -0.2396), (-0.4958, -1.138, -0.2371), (-1.657, -0.002168, -0.2396), (-0.04535, -1.038, -0.2321), (-0.04535, 1.038, -0.2321), (1.558, 0.1789, -0.2321), (-1.558, 0.1789, -0.2321), (-1.376, 1.085, -0.2358), (-1.603, 0.8627, -0.2366), (-1.607, 0.6009, -0.236), (-0.4958, 1.088, -0.2347), (-1.607, 0.1789, -0.236), (1.001, 1.038, -0.2321), (0.7004, 1.038, -0.2321), (-1.02, 1.086, -0.2354), (-0.6998, -1.136, -0.2376), (-0.6998, 1.087, -0.235), (1.001, -1.038, -0.2321), (0.7004, -1.038, -0.2321), (1.361, -1.033, -0.3404), (1.361, 1.033, -0.3404), (1.549, -0.8381, -0.3404), (1.549, 0.839, -0.3404), (1.102, 1.033, -0.3404), (1.171, -1.033, -0.3404), (0.5891, 1.033, -0.3404), (0.5203, -1.033, -0.3404), (1.549, -0.5965, -0.3404), (1.549, 0.6009, -0.3404), (-0.4958, 1.033, -0.3404), (-0.4958, -1.033, -0.3404), (1.549, -0.002168, -0.3404), (-1.549, -0.002168, -0.3404), (-1.388, -1.125, -0.3474), (-1.641, -0.8767, -0.3488), (-1.649, -0.5965, -0.3478), (-0.4958, -1.133, -0.3454), (-1.649, -0.002168, -0.3478), (-0.1275, -1.033, -0.3404), (-0.1275, 1.033, -0.3404), (1.549, 0.1789, -0.3404), (-1.549, 0.1789, -0.3404), (-1.369, 1.079, -0.344), (-1.595, 0.8583, -0.3447), (-1.599, 0.6009, -0.3442), (-0.4958, 1.083, -0.3429), (-1.599, 0.1789, -0.3442), (1.001, 1.033, -0.3404), (0.7004, 1.033, -0.3404), (-1.02, 1.081, -0.3436), (-0.6998, -1.131, -0.3458), (-0.6998, 1.082, -0.3432), (1.001, -1.033, -0.3404), (0.7004, -1.033, -0.3404), (1.356, -1.029, -0.4274), (1.356, 1.029, -0.4274), (1.543, -0.8346, -0.4274), (1.543, 0.8355, -0.4274), (1.102, 1.029, -0.4274), (1.171, -1.029, -0.4274), (0.5891, 1.029, -0.4274), (0.5201, -1.029, -0.4274), (1.543, -0.5965, -0.4274), (1.543, 0.6009, -0.4274), (-0.4958, 1.029, -0.4274), (-0.4958, -1.029, -0.4274), (1.543, -0.002168, -0.4274), (-1.543, -0.002168, -0.4274), (-1.382, -1.121, -0.4345), (-1.635, -0.8731, -0.4359), (-1.643, -0.5965, -0.4349), (-0.4958, -1.129, -0.4324), (-1.643, -0.002168, -0.4349), (-0.1877, -1.029, -0.4274), (-0.1877, 1.029, -0.4274), (1.543, 0.1789, -0.4274), (-1.543, 0.1789, -0.4274), (-1.363, 1.075, -0.431), (-1.589, 0.8548, -0.4317), (-1.593, 0.6009, -0.4312), (-0.4958, 1.079, -0.43), (-1.593, 0.1789, -0.4312), (1.001, 1.029, -0.4274), (0.7004, 1.029, -0.4274), (-1.02, 1.076, -0.4306), (-1.02, -1.124, -0.4337), (-0.6998, -1.127, -0.4329), (-0.6998, 1.078, -0.4302), (1.001, -1.029, -0.4274), (0.7004, -1.029, -0.4274), (-1.333, -1.019, -0.6109), (-1.579, 0.6009, -0.6146), (1.343, -1.019, -0.6109), (1.343, 1.019, -0.6109), (-1.529, -0.8272, -0.6109), (1.529, -0.8272, -0.6109), (1.529, 0.828, -0.6109), (-1.575, 0.8473, -0.6151), (1.102, 1.019, -0.6109), (1.149, -1.019, -0.6109), (0.5891, 1.019, -0.6109), (0.5422, -1.019, -0.6109), (-1.529, -0.5965, -0.6109), (1.529, -0.5965, -0.6109), (1.529, 0.6009, -0.6109), (-1.351, 1.066, -0.6144), (-0.4958, 1.019, -0.6109), (-0.4958, -1.019, -0.6109), (1.529, -0.002168, -0.6109), (-1.529, -0.002168, -0.6109), (-0.2768, -1.019, -0.6109), (-0.2768, 1.019, -0.6109), (1.529, 0.1789, -0.6109), (-0.4958, 1.069, -0.6134), (-1.579, 0.1789, -0.6146), (1.001, 1.019, -0.6109), (0.7004, 1.019, -0.6109), (0.7004, -1.462, -0.6115), (1.001, -1.462, -0.6115), (-1.02, 1.067, -0.614), (-1.02, -1.019, -0.6109), (-0.6998, -1.019, -0.6109), (-0.6998, 1.069, -0.6136), (-1.529, 0.1789, -0.6109), (-1.326, -1.014, -0.7121), (-1.571, 0.6009, -0.7158), (1.337, -1.014, -0.7121), (1.337, 1.014, -0.7121), (-1.522, -0.8231, -0.7121), (1.522, -0.8231, -0.7121), (1.522, 0.8239, -0.7121), (-1.568, 0.8432, -0.7163), (1.102, 1.014, -0.7121), (1.125, -1.014, -0.7121), (0.5891, 1.014, -0.7121), (0.5656, -1.014, -0.7121), (-1.522, -0.5965, -0.7121), (1.522, -0.5965, -0.7121), (1.522, 0.6009, -0.7121), (-1.345, 1.061, -0.7156), (-0.4958, 1.014, -0.7121), (-0.4958, -1.014, -0.7121), (1.522, -0.002168, -0.7121), (-1.522, -0.002168, -0.7121), (-0.292, -1.014, -0.7121), (-0.292, 1.014, -0.7121), (1.522, 0.1789, -0.7121), (-0.4958, 1.064, -0.7146), (-1.571, 0.1789, -0.7158), (1.001, 1.014, -0.7121), (0.7004, 1.014, -0.7121), (-1.02, 1.062, -0.7152), (-1.02, -1.014, -0.7121), (-0.6998, -1.014, -0.7121), (-0.6998, 1.063, -0.7148), (-1.522, 0.1789, -0.7121), (0.5424, -1.462, -0.6115), (1.149, -1.462, -0.6115), (-1.261, 1.0, -1.0), (-1.261, -0.9984, 1.0), (-1.261, -1.088, 0.7626), (-1.261, -0.8114, -1.0), (-1.261, 0.8122, -1.0), (-1.261, 0.8109, 1.0), (-1.261, -0.5965, -1.0), (-1.261, -0.5965, 1.0), (-1.261, 0.6009, -1.0), (-1.261, 0.6009, 1.0), (-1.261, -1.079, 0.5854), (-1.261, -1.009, -0.8132), (-1.261, -1.024, -0.5145), (-1.261, -1.049, -0.02268), (-1.261, -0.002168, -1.0), (-1.261, -1.118, -0.5213), (-1.261, -1.142, -0.02957), (-1.261, -1.067, 0.2814), (-1.261, 0.1789, -1.0), (-1.261, -1.0, -1.0), (-1.261, 0.9984, 1.0), (-1.261, 1.088, 0.7626), (-1.261, -0.8121, 1.0), (-1.261, 1.079, 0.5854), (-1.261, 1.009, -0.8132), (-1.261, 1.056, -0.8166), (-1.261, 1.071, -0.5179), (-1.261, 1.095, -0.02642), (-1.261, 1.113, 0.2774), (-1.261, 1.067, 0.2814), (-1.261, 1.108, 0.1827), (-1.261, -1.061, 0.1866), (-1.261, -1.055, 0.08198), (-1.261, 1.102, 0.07813), (-1.261, 1.091, -0.1257), (-1.261, -1.137, -0.1289), (-1.261, -1.132, -0.239), (-1.261, 1.085, -0.2357), (-1.261, 1.08, -0.3439), (-1.261, -1.126, -0.3472), (-1.261, -1.122, -0.4343), (-1.261, 1.075, -0.4309), (-1.261, 1.066, -0.6143), (-1.261, -1.019, -0.6109), (-1.261, -1.014, -0.7121), (-1.261, 1.061, -0.7155), (-1.613, 0.6012, -0.7189), (-1.605, 0.6012, -0.8201), (-1.605, 0.8596, -0.7198), (-1.598, 0.8553, -0.821), (-1.361, 1.099, -0.7185), (-1.353, 1.094, -0.8197), (-1.605, 0.1789, -0.8201), (-1.628, 0.6012, -0.5214), (-1.62, 0.8677, -0.5223), (-1.374, 1.109, -0.521), (-1.628, 0.1789, -0.5214), (-1.414, 1.139, 0.07451), (-1.405, 1.133, -0.02999), (-1.666, 0.8927, 0.07307), (-1.657, 0.8874, -0.03146), (-1.674, 0.6012, 0.07411), (-1.664, 0.6012, -0.03044), (-1.664, 0.1789, -0.03043), (-0.7, 1.1, -0.818), (-0.496, 1.101, -0.8178), (-0.7, 1.115, -0.5193), (-0.496, 1.116, -0.5191), (-0.7, 1.139, -0.02812), (-0.496, 1.14, -0.02786), (-0.496, 1.106, -0.7166), (-0.496, 1.146, 0.07673), (-0.7, 1.157, 0.2757), (-0.496, 1.158, 0.276), (-1.691, 0.6012, 0.2733), (-1.684, 0.9023, 0.2723), (-1.43, 1.151, 0.2737), (-1.691, 0.1789, 0.2733), (-1.674, 0.1789, 0.07411), (-1.613, 0.1789, -0.7189), (-1.261, 1.097, -0.8187), (-1.02, 1.098, -0.8184), (-1.261, 1.112, -0.52), (-1.02, 1.113, -0.5197), (-1.261, 1.137, -0.02885), (-1.02, 1.138, -0.02854), (-1.261, 1.155, 0.2749), (-1.02, 1.156, 0.2753), (-1.02, 1.144, 0.07602), (-1.02, 1.103, -0.7172), (-0.7, 1.145, 0.07645), (-0.7, 1.105, -0.7169), (-1.422, 1.146, 0.1791), (-1.676, 0.8976, 0.1776), (-1.683, 0.6012, 0.1787), (-0.496, 1.153, 0.1813), (-1.683, 0.1789, 0.1787), (-1.02, 1.15, 0.1806), (-0.7, 1.152, 0.181), (-1.261, 1.149, 0.1802), (-1.261, 1.143, 0.0757), (-1.02, 1.133, -0.1274), (-0.7, 1.134, -0.127), (-1.261, 1.132, -0.1277), (-0.496, 1.135, -0.1267), (-1.657, 0.1789, -0.1291), (-1.657, 0.6012, -0.1291), (-1.65, 0.8836, -0.13), (-1.399, 1.128, -0.1287), (-1.391, 1.123, -0.2387), (-1.641, 0.879, -0.24), (-1.649, 0.6012, -0.2391), (-0.496, 1.13, -0.2368), (-1.649, 0.1789, -0.2391), (-1.02, 1.127, -0.2375), (-0.7, 1.129, -0.2371), (-1.261, 1.126, -0.2378), (-1.02, 1.122, -0.3457), (-0.7, 1.123, -0.3453), (-1.261, 1.121, -0.346), (-0.496, 1.124, -0.345), (-1.641, 0.1789, -0.3473), (-1.641, 0.6012, -0.3473), (-1.633, 0.8747, -0.3482), (-1.385, 1.117, -0.347), (-1.379, 1.113, -0.434), (-1.627, 0.8711, -0.4352), (-1.634, 0.6012, -0.4343), (-0.496, 1.12, -0.432), (-1.634, 0.1789, -0.4343), (-1.02, 1.118, -0.4327), (-0.7, 1.119, -0.4323), (-1.261, 1.117, -0.433), (-1.62, 0.6012, -0.6177), (-1.613, 0.8636, -0.6186), (-1.367, 1.104, -0.6173), (-0.496, 1.111, -0.6154), (-1.62, 0.1789, -0.6177), (-1.02, 1.109, -0.6161), (-0.7, 1.11, -0.6157), (-1.261, 1.107, -0.6164), (-1.261, 1.102, -0.7175), (-0.7176, -1.12, -0.1362), (-1.018, -1.117, -0.1369), (-1.018, -1.112, -0.2403), (-0.7176, -1.114, -0.2395), (-1.018, -1.107, -0.3419), (-0.7176, -1.109, -0.3412), (-1.018, -1.103, -0.4236), (-0.7176, -1.105, -0.4229), (-1.245, -1.115, -0.1375), (-1.245, -1.11, -0.2408), (-1.245, -1.105, -0.3424), (-1.245, -1.101, -0.4242), (1.149, -1.391, -0.6115), (0.5424, -1.391, -0.6115), (1.125, -1.434, -0.7124), (0.5657, -1.434, -0.7124), (1.001, -1.434, -0.7124), (0.7004, -1.434, -0.7124), (1.125, -1.367, -0.7124), (0.5657, -1.367, -0.7124), (1.171, -1.219, -0.5145), (1.149, -1.205, -0.6112), (1.125, -1.191, -0.7122), (1.102, -1.176, -0.8132), (1.001, -1.176, -0.8132), (0.7004, -1.176, -0.8132), (0.5891, -1.176, -0.8132), (0.5657, -1.191, -0.7122), (0.5423, -1.205, -0.6112), (0.5199, -1.219, -0.5145), (1.001, -1.219, -0.5145), (1.171, -1.24, 0.2814), (1.001, -1.24, 0.2814), (0.7004, -1.24, 0.2814), (0.5199, -1.24, 0.2814), (1.102, -1.214, 0.5854), (1.001, -1.214, 0.5854), (0.7004, -1.214, 0.5854), (0.5891, -1.214, 0.5854), (0.8505, 1.088, 0.7626), (0.8505, 0.9984, 1.0), (0.8505, -1.0, -1.0), (0.8505, -0.8121, 1.0), (0.8505, 1.079, 0.5854), (0.8505, 1.009, -0.8132), (0.8505, 1.024, -0.5145), (0.8505, 1.049, -0.02268), (0.8505, 1.067, 0.2814), (0.8505, 1.0, -1.0), (0.8505, -0.9984, 1.0), (0.8505, -1.088, 0.7626), (0.8505, -0.8114, -1.0), (0.8505, 0.8122, -1.0), (0.8505, 0.8109, 1.0), (0.8505, -0.5965, 1.0), (0.8505, 0.6009, 1.0), (0.8505, -0.4808, 0.8839), (0.8505, 0.4852, 0.8839), (0.8505, -1.079, 0.5854), (0.8505, -1.009, -0.8132), (0.8505, -0.002168, 0.8839), (0.8505, -1.429, 0.5862), (0.8505, -1.504, 0.2804), (0.8505, -1.406, -0.8132), (0.8505, -1.489, -0.5145), (0.8505, 0.1789, 0.8839), (0.8505, -1.348, 0.5854), (0.8505, -1.343, -0.8132), (0.8505, -1.414, 0.1389), (0.8505, -1.415, -0.5145), (0.8505, -1.414, 0.2814), (0.8505, -1.415, -0.3711), (0.8505, -0.7272, -1.096), (0.8505, 0.734, -1.096), (0.8505, -0.5338, -1.096), (0.8505, 0.5438, -1.096), (0.8505, 0.001082, -1.096), (0.8505, 0.164, -1.096), (0.8505, 1.061, 0.1866), (0.8505, 1.055, 0.08198), (0.8505, 1.044, -0.122), (0.8505, 1.038, -0.2321), (0.8505, 1.033, -0.3404), (0.8505, 1.029, -0.4274), (0.8505, -1.462, -0.6115), (0.8505, 1.019, -0.6109), (0.8505, 1.014, -0.7121), (0.8505, -1.434, -0.7124), (0.8505, -1.176, -0.8132), (0.8505, -1.214, 0.5854), (-0.2637, -1.0, -1.0), (0.2313, 0.9984, 1.0), (0.2313, 1.088, 0.7626), (0.2313, -0.8121, 1.0), (0.2313, 1.079, 0.5854), (-0.2637, 1.009, -0.8132), (-0.2079, 1.024, -0.5145), (0.1417, 1.049, -0.02268), (-0.2637, 1.0, -1.0), (0.2313, -0.9984, 1.0), (0.2313, -1.088, 0.7626), (-0.2637, -0.8114, -1.0), (-0.2637, 0.8122, -1.0), (0.2313, 0.8109, 1.0), (-0.2637, -0.5965, -1.0), (0.2313, -0.5965, 1.0), (-0.2637, 0.6009, -1.0), (0.2313, 0.6009, 1.0), (0.2313, -1.079, 0.5854), (-0.2637, -1.009, -0.8132), (-0.2105, -1.024, -0.5145), (0.1367, -1.049, -0.02268), (0.2313, -0.002168, 1.0), (-0.2637, -0.002168, -1.0), (0.2263, -1.067, 0.2814), (0.2313, 1.067, 0.2814), (0.2313, 0.1789, 1.0), (-0.2637, 0.1789, -1.0), (0.2257, 1.061, 0.1866), (0.2206, -1.061, 0.1866), (0.1893, -1.055, 0.08198), (0.1943, 1.055, 0.08198), (0.06386, -1.044, -0.122), (0.06749, 1.044, -0.122), (-0.0116, 1.038, -0.2321), (-0.01524, -1.038, -0.2321), (-0.099, -1.033, -0.3404), (-0.09598, 1.033, -0.3404), (-0.1536, 1.029, -0.4274), (-0.1566, -1.029, -0.4274), (-0.247, -1.019, -0.6109), (-0.2453, 1.019, -0.6109), (-0.2637, 1.014, -0.7121), (-0.2644, -1.014, -0.7121), (-0.2637, 0.9843, -0.9835), (-0.292, 0.9843, -0.9835), (0.2313, -0.9855, 0.9813), (0.203, -0.9855, 0.9813), (0.2313, -1.066, 0.7591), (0.203, -1.066, 0.7591), (-0.2637, -0.8114, -0.9773), (-0.292, -0.8114, -0.9773), (-0.2637, 0.8122, -0.9773), (-0.292, 0.8122, -0.9773), (0.2313, 0.8109, 0.9773), (0.203, 0.8109, 0.9773), (-0.2637, -0.5965, -0.9773), (-0.292, -0.5965, -0.9773), (0.2313, -0.5965, 0.9773), (0.203, -0.5965, 0.9773), (-0.2637, 0.6009, -0.9773), (-0.292, 0.6009, -0.9773), (0.2313, 0.6009, 0.9773), (0.203, 0.6009, 0.9773), (0.2313, -1.057, 0.5864), (0.203, -1.057, 0.5864), (-0.2637, -0.9867, -0.8121), (-0.292, -0.9867, -0.8121), (-0.2105, -1.002, -0.5134), (-0.238, -1.002, -0.5134), (0.1367, -1.026, -0.0214), (0.1062, -1.026, -0.02148), (0.2313, -0.002168, 0.9773), (0.203, -0.002168, 0.9773), (-0.2637, -0.002168, -0.9773), (-0.292, -0.002168, -0.9773), (-0.292, 0.1789, -0.9773), (0.203, -0.8121, 0.9773), (0.203, 0.1789, 0.9773), (0.163, -1.032, 0.08333), (-0.292, -0.9843, -0.9835), (-0.292, -0.9917, -0.7109), (-0.1877, -1.006, -0.4263), (-0.1877, 1.006, -0.4263), (-0.238, 1.002, -0.5134), (-0.292, 0.9917, -0.7109), (-0.292, 0.9867, -0.8121), (0.163, 1.032, 0.08333), (0.1062, 1.026, -0.02148), (0.203, 0.9855, 0.9813), (0.203, 1.066, 0.7591), (0.203, 1.057, 0.5864), (0.203, -1.044, 0.2826), (0.203, 1.044, 0.2826), (0.2263, -1.044, 0.2826), (0.2313, 0.1789, 0.9773), (-0.2637, 0.1789, -0.9773), (0.1968, -1.039, 0.188), (0.1968, 1.039, 0.188), (0.2206, -1.039, 0.188), (0.1893, -1.032, 0.08333), (0.03819, -1.021, -0.1209), (0.03819, 1.021, -0.1209), (0.06386, -1.021, -0.1209), (-0.04535, -1.016, -0.231), (-0.04535, 1.016, -0.231), (-0.01524, -1.016, -0.231), (-0.1275, -1.01, -0.3392), (-0.1275, 1.01, -0.3392), (-0.099, -1.01, -0.3392), (-0.1566, -1.006, -0.4263), (-0.2768, -0.9968, -0.6097), (-0.2768, 0.9968, -0.6097), (-0.247, -0.9968, -0.6097), (-0.2644, -0.9917, -0.7109), (-0.2637, -0.9843, -0.9835), (0.2313, 0.9855, 0.9813), (0.2313, 1.066, 0.7591), (0.2313, -0.8121, 0.9773), (0.2313, 1.057, 0.5864), (-0.2637, 0.9867, -0.8121), (-0.2079, 1.002, -0.5134), (0.1417, 1.026, -0.0214), (0.2313, 1.044, 0.2826), (0.2257, 1.039, 0.188), (0.1943, 1.032, 0.08333), (0.06749, 1.021, -0.1209), (-0.0116, 1.016, -0.231), (-0.09598, 1.01, -0.3392), (-0.1536, 1.006, -0.4263), (-0.2453, 0.9968, -0.6097), (-0.2637, 0.9917, -0.7109)], [], [(245, 581, 582, 226), (246, 580, 581, 245), (248, 579, 580, 246), (250, 578, 579, 248), (252, 577, 578, 250), (254, 576, 577, 252), (257, 575, 576, 254), (256, 606, 575, 257), (255, 605, 606, 256), (253, 604, 605, 255), (251, 603, 604, 253), (249, 602, 603, 251), (247, 601, 602, 249), (244, 600, 601, 247), (243, 599, 600, 244), (239, 597, 598, 242), (240, 596, 597, 239), (241, 595, 596, 240), (237, 594, 595, 241), (238, 593, 594, 237), (236, 592, 593, 238), (235, 591, 592, 236), (233, 590, 591, 235), (234, 589, 590, 233), (232, 588, 589, 234), (231, 587, 588, 232), (230, 586, 587, 231), (229, 585, 586, 230), (228, 584, 585, 229), (226, 582, 583, 227), (227, 583, 584, 228), (989, 981, 5, 84), (981, 980, 1, 5), (92, 37, 8, 87), (37, 36, 7, 8), (38, 19, 6, 35), (63, 56, 19, 38), (52, 55, 18, 12), (97, 54, 16, 89), (54, 53, 13, 16), (56, 58, 15, 19), (32, 9, 27, 39), (99, 68, 22, 91), (68, 66, 20, 22), (11, 16, 13, 10), (86, 89, 16, 11), (19, 15, 6), (8, 7, 24, 25), (87, 8, 25, 90), (27, 9, 21), (4, 22, 20, 3), (85, 91, 22, 4), (26, 23, 0), (5, 1, 14, 17), (84, 5, 17, 88), (2, 12, 18), (7, 30, 24), (69, 71, 24, 30), (13, 31, 10), (40, 33, 10, 31), (1, 29, 14), (61, 57, 14, 29), (20, 28, 3), (988, 984, 28, 75), (36, 41, 30, 7), (383, 407, 41, 36), (69, 30, 41, 76), (380, 376, 33, 40), (378, 32, 39, 406), (409, 63, 38, 405), (405, 38, 35, 384), (382, 383, 36, 37), (415, 382, 37, 92), (11, 10, 33, 34), (86, 11, 34, 93), (1215, 1213, 50, 94), (1213, 1212, 49, 50), (1222, 45, 48, 1211), (1225, 64, 45, 1222), (1219, 42, 46, 1223), (1214, 1220, 43, 51), (1212, 1224, 47, 49), (441, 437, 47, 79), (434, 433, 43, 44), (444, 434, 44, 95), (460, 438, 65, 51), (993, 985, 55, 178), (31, 60, 62, 40), (1001, 986, 61, 29), (422, 182, 63, 409), (31, 13, 53, 60), (17, 14, 57, 59), (88, 17, 59, 96), (180, 167, 57, 61), (179, 168, 58, 56), (177, 176, 53, 54), (187, 177, 54, 97), (175, 178, 55, 52), (39, 27, 74, 77), (23, 26, 73, 70), (90, 25, 72, 98), (25, 24, 71, 72), (27, 21, 67, 74), (28, 20, 66, 75), (406, 39, 77, 410), (1223, 46, 78, 1227), (408, 62, 80, 412), (353, 69, 76, 362), (353, 357, 71, 69), (352, 350, 66, 68), (354, 352, 68, 99), (456, 443, 83, 367), (362, 76, 82, 366), (441, 79, 83, 443), (62, 181, 185, 80), (389, 354, 99, 336), (327, 90, 98, 335), (745, 750, 174, 141), (325, 88, 96, 333), (467, 466, 345, 343), (1236, 1215, 94, 331), (323, 86, 93, 330), (424, 415, 92, 329), (322, 84, 88, 325), (386, 328, 91, 85), (324, 87, 90, 327), (323, 326, 89, 86), (336, 99, 91, 328), (334, 97, 89, 326), (329, 92, 87, 324), (996, 989, 84, 322), (998, 990, 100, 2), (32, 106, 102, 9), (58, 111, 104, 15), (70, 381, 379, 23), (6, 15, 104, 101), (9, 102, 105, 21), (0, 23, 379, 377), (2, 100, 103, 12), (378, 416, 106, 32), (6, 101, 107, 35), (1219, 1216, 108, 42), (459, 445, 109, 48), (12, 103, 110, 52), (338, 187, 97, 334), (21, 105, 112, 67), (356, 355, 381, 70), (1022, 991, 113, 911), (919, 121, 116, 914), (924, 126, 118, 916), (913, 916, 118, 115), (914, 116, 119, 917), (911, 113, 117, 915), (936, 418, 121, 919), (913, 115, 122, 920), (1252, 1217, 123, 921), (1140, 474, 347, 1136), (915, 117, 125, 923), (110, 172, 175, 52), (917, 119, 127, 925), (133, 141, 196, 194), (773, 137, 132, 770), (777, 142, 134, 771), (769, 771, 134, 131), (770, 132, 135, 772), (125, 117, 195, 197), (797, 420, 137, 773), (769, 131, 138, 774), (1244, 1218, 139, 775), (742, 768, 421, 138), (141, 174, 201, 196), (957, 964, 172, 110), (772, 135, 143, 778), (781, 190, 142, 777), (929, 189, 126, 924), (168, 188, 111, 58), (184, 65, 81, 186), (442, 449, 186, 81), (59, 169, 171, 96), (57, 167, 169, 59), (53, 176, 170, 60), (60, 170, 181, 62), (182, 179, 56, 63), (271, 303, 304, 272), (1234, 183, 64, 1225), (788, 223, 165, 780), (931, 222, 163, 928), (532, 526, 162, 145), (202, 221, 161, 151), (340, 220, 160, 337), (527, 525, 159, 388), (285, 317, 315, 283), (536, 149, 157, 540), (205, 217, 156, 154), (522, 537, 150, 152), (524, 533, 146, 154), (532, 145, 149, 536), (538, 155, 148, 535), (535, 148, 151, 521), (523, 522, 152, 153), (525, 523, 153, 159), (219, 215, 150, 158), (212, 211, 146, 147), (220, 212, 147, 160), (550, 372, 191, 546), (1238, 364, 183, 1234), (430, 363, 182, 422), (361, 350, 167, 180), (360, 351, 168, 179), (358, 357, 176, 177), (368, 358, 177, 187), (356, 359, 178, 175), (363, 360, 179, 182), (365, 184, 186, 367), (375, 368, 187, 338), (351, 369, 188, 168), (933, 370, 189, 929), (790, 371, 190, 781), (888, 173, 200, 893), (1014, 995, 192, 783), (783, 192, 194, 784), (784, 194, 196, 785), (891, 893, 200, 197), (173, 125, 197, 200), (544, 163, 198, 547), (780, 165, 199, 786), (117, 113, 193, 195), (992, 129, 192, 995), (129, 133, 194, 192), (372, 373, 225, 191), (212, 220, 1276, 1260), (1229, 1221, 1259, 1275), (1252, 1253, 1342, 1341), (225, 373, 1287, 1286), (1221, 1220, 1257, 1259), (860, 825, 1316, 1319), (1253, 1216, 1331, 1342), (825, 789, 1313, 1316), (1228, 1224, 1265, 1273), (191, 225, 216, 155), (824, 859, 1318, 1315), (779, 166, 209, 789), (927, 164, 208, 932), (145, 162, 207, 210), (388, 159, 206, 341), (149, 214, 218, 157), (152, 150, 215, 203), (154, 146, 211, 205), (145, 210, 214, 149), (155, 216, 213, 148), (148, 213, 202, 151), (153, 152, 203, 204), (159, 153, 204, 206), (259, 291, 290, 258), (237, 269, 270, 238), (248, 280, 282, 250), (238, 270, 268, 236), (227, 259, 258, 226), (253, 285, 283, 251), (239, 271, 272, 240), (251, 283, 281, 249), (240, 272, 273, 241), (228, 260, 259, 227), (250, 282, 284, 252), (241, 273, 269, 237), (229, 261, 260, 228), (252, 284, 286, 254), (242, 274, 271, 239), (230, 262, 261, 229), (255, 287, 285, 253), (244, 276, 275, 243), (231, 263, 262, 230), (256, 288, 287, 255), (232, 264, 263, 231), (243, 275, 274, 242), (233, 265, 266, 234), (226, 258, 277, 245), (234, 266, 264, 232), (257, 289, 288, 256), (245, 277, 278, 246), (235, 267, 265, 233), (247, 279, 276, 244), (246, 278, 280, 248), (300, 302, 539), (249, 281, 279, 247), (283, 315, 313, 281), (272, 304, 305, 273), (260, 292, 291, 259), (282, 314, 316, 284), (273, 305, 301, 269), (261, 293, 292, 260), (284, 316, 318, 286), (274, 306, 303, 271), (262, 294, 293, 261), (287, 319, 317, 285), (276, 308, 307, 275), (263, 295, 294, 262), (288, 320, 319, 287), (264, 296, 295, 263), (275, 307, 306, 274), (265, 297, 298, 266), (289, 286, 318, 321), (258, 290, 309, 277), (266, 298, 296, 264), (289, 321, 320, 288), (277, 309, 310, 278), (267, 299, 297, 265), (279, 311, 308, 276), (242, 598, 599, 243), (278, 310, 312, 280), (236, 268, 267, 235), (281, 313, 311, 279), (269, 301, 302, 270), (280, 312, 314, 282), (270, 302, 300, 268), (268, 300, 299, 267), (291, 292, 224), (257, 254, 286, 289), (734, 388, 341, 718), (1230, 1254, 1325, 1277), (719, 375, 338, 715), (717, 340, 337, 714), (715, 338, 334, 712), (1010, 996, 322, 701), (707, 329, 324, 703), (712, 334, 326, 705), (702, 705, 326, 323), (703, 324, 327, 706), (701, 322, 325, 704), (726, 424, 329, 707), (702, 323, 330, 708), (1239, 1236, 331, 709), (704, 325, 333, 711), (96, 171, 339, 333), (706, 327, 335, 713), (469, 468, 342, 344), (473, 467, 343, 451), (470, 469, 344, 427), (938, 454, 349, 977), (1133, 476, 348, 978), (479, 477, 346, 428), (481, 475, 349, 454), (716, 339, 389, 720), (713, 335, 375, 719), (788, 824, 1315, 1312), (157, 218, 373, 372), (778, 143, 371, 790), (925, 127, 370, 933), (67, 112, 369, 351), (335, 98, 368, 375), (79, 365, 367, 83), (77, 74, 360, 363), (70, 73, 359, 356), (98, 72, 358, 368), (72, 71, 357, 358), (74, 67, 351, 360), (75, 66, 350, 361), (410, 77, 363, 430), (1227, 78, 364, 1238), (540, 157, 372, 550), (782, 174, 387, 791), (930, 173, 385, 944), (175, 172, 355, 356), (339, 171, 354, 389), (181, 362, 366, 185), (449, 456, 367, 186), (171, 169, 352, 354), (169, 167, 350, 352), (170, 176, 357, 353), (170, 353, 362, 181), (377, 379, 128, 136), (328, 386, 395, 396), (1003, 377, 136, 1004), (379, 381, 114, 128), (336, 328, 396, 397), (527, 388, 402, 531), (766, 166, 401, 758), (944, 385, 394, 935), (961, 162, 399, 968), (791, 387, 398, 796), (885, 164, 400, 901), (720, 389, 403, 725), (1016, 828, 1088, 1095), (762, 765, 1069, 1067), (520, 531, 1051, 1066), (794, 393, 392, 793), (792, 793, 392, 391), (796, 398, 393, 794), (804, 530, 401, 795), (758, 401, 1048, 1050), (968, 399, 1044, 1049), (530, 519, 1064, 1047), (518, 529, 1045, 1062), (901, 908, 1110, 1107), (389, 336, 397, 403), (381, 355, 390, 114), (185, 366, 431, 423), (455, 440, 560, 562), (476, 478, 429, 348), (1188, 479, 428, 1184), (978, 348, 429, 939), (1191, 470, 427, 1183), (468, 471, 426, 342), (1199, 1168, 424, 726), (435, 439, 559, 557), (80, 185, 423, 412), (882, 124, 446, 910), (1201, 1167, 420, 797), (1206, 1166, 418, 936), (35, 107, 417, 384), (1169, 1165, 416, 378), (1168, 1164, 415, 424), (76, 411, 413, 82), (366, 82, 413, 431), (1175, 408, 412, 1177), (515, 499, 570, 574), (430, 422, 553, 552), (40, 62, 408, 380), (93, 34, 404, 414), (34, 33, 376, 404), (76, 41, 407, 411), (1164, 1160, 382, 415), (1160, 1161, 383, 382), (1172, 405, 384, 1162), (497, 510, 572, 568), (1169, 378, 406, 1173), (1163, 1170, 376, 380), (1161, 1174, 407, 383), (49, 47, 437, 458), (51, 43, 433, 460), (42, 432, 436, 46), (64, 439, 435, 45), (45, 435, 459, 48), (50, 49, 458, 457), (94, 50, 457, 461), (183, 448, 439, 64), (46, 436, 440, 78), (65, 438, 442, 81), (331, 94, 461, 465), (42, 108, 462, 432), (921, 123, 463, 937), (775, 139, 464, 798), (364, 455, 448, 183), (709, 331, 465, 727), (466, 472, 452, 345), (474, 480, 453, 347), (78, 440, 455, 364), (1181, 1186, 456, 449), (1190, 481, 454, 1185), (1205, 1185, 454, 938), (1187, 473, 451, 1182), (1192, 488, 481, 1190), (1177, 1181, 449, 442), (1162, 1180, 445, 459), (1176, 441, 443, 1178), (1186, 1178, 443, 456), (1163, 1175, 438, 460), (1179, 1171, 434, 444), (1171, 1170, 433, 434), (1176, 1174, 437, 441), (1200, 1199, 726, 760), (743, 709, 727, 761), (1145, 1144, 477, 479), (332, 710, 728, 450), (1012, 1009, 730, 762), (764, 732, 731, 763), (748, 714, 732, 764), (762, 730, 733, 765), (1144, 1143, 1139, 477), (1143, 954, 920, 1142), (1142, 1141, 476, 1133), (1134, 1140, 1136, 977), (453, 1138, 1136, 347), (477, 1139, 1135, 346), (482, 484, 472, 1154), (485, 483, 1153, 470), (489, 487, 478, 1151), (767, 447, 421, 768), (1189, 484, 488, 1192), (488, 490, 486, 481), (880, 909, 419, 122), (744, 140, 447, 767), (800, 799, 421, 447), (482, 483, 489, 490), (483, 485, 487, 489), (484, 482, 490, 488), (792, 1013, 1082, 1087), (759, 757, 1040, 1057), (1013, 1006, 519, 801), (1008, 513, 520, 1007), (526, 516, 517, 528), (987, 499, 515, 997), (732, 549, 514, 731), (545, 504, 512, 548), (991, 503, 511, 994), (803, 548, 512, 802), (997, 515, 510, 993), (1002, 1000, 507, 509), (1000, 999, 506, 507), (982, 494, 505, 998), (985, 497, 494, 982), (979, 491, 495, 983), (1001, 980, 492, 508), (999, 984, 496, 506), (983, 495, 499, 987), (1008, 1002, 509, 513), (979, 1003, 516, 491), (942, 544, 503, 941), (521, 543, 502, 505), (549, 542, 501, 514), (524, 539, 498, 508), (538, 535, 563, 567), (541, 537, 496, 500), (534, 533, 492, 493), (542, 534, 493, 501), (160, 147, 534, 542), (147, 146, 533, 534), (158, 150, 537, 541), (191, 155, 538, 546), (154, 156, 539, 524), (337, 160, 542, 549), (151, 161, 543, 521), (928, 163, 544, 942), (786, 199, 548, 803), (165, 545, 548, 199), (714, 337, 549, 732), (162, 526, 528, 399), (401, 530, 1047, 1048), (528, 517, 1060, 1043), (801, 519, 530, 804), (513, 527, 531, 520), (440, 436, 558, 560), (503, 544, 547, 511), (1173, 406, 554, 1194), (509, 507, 523, 525), (507, 506, 522, 523), (494, 535, 521, 505), (410, 430, 552, 551), (491, 532, 536, 495), (508, 492, 533, 524), (506, 496, 537, 522), (499, 495, 566, 570), (513, 509, 525, 527), (491, 516, 526, 532), (1196, 551, 552, 1198), (1198, 552, 553, 1197), (1194, 554, 551, 1196), (1197, 553, 555, 1195), (1195, 555, 556, 1193), (571, 567, 568, 572), (570, 569, 573, 574), (574, 573, 571, 572), (568, 567, 563, 564), (566, 565, 569, 570), (540, 550, 573, 569), (494, 497, 568, 564), (546, 538, 567, 571), (550, 546, 571, 573), (535, 494, 564, 563), (406, 410, 551, 554), (536, 540, 569, 565), (495, 536, 565, 566), (448, 455, 562, 561), (422, 409, 555, 553), (1172, 435, 557, 1193), (439, 448, 561, 559), (510, 515, 574, 572), (409, 405, 556, 555), (579, 578, 610, 611), (630, 629, 661, 662), (588, 587, 619, 620), (597, 596, 628, 629), (606, 605, 637, 638), (584, 583, 615, 616), (593, 592, 624, 625), (602, 601, 633, 634), (580, 579, 611, 612), (589, 588, 620, 621), (598, 597, 629, 630), (576, 575, 607, 608), (575, 606, 638, 607), (585, 584, 616, 617), (594, 593, 625, 626), (603, 602, 634, 635), (581, 580, 612, 613), (590, 589, 621, 622), (599, 598, 630, 631), (577, 576, 608, 609), (586, 585, 617, 618), (595, 594, 626, 627), (604, 603, 635, 636), (582, 581, 613, 614), (591, 590, 622, 623), (600, 599, 631, 632), (578, 577, 609, 610), (587, 586, 618, 619), (596, 595, 627, 628), (605, 604, 636, 637), (583, 582, 614, 615), (592, 591, 623, 624), (601, 600, 632, 633), (665, 664, 694, 695), (617, 616, 648, 649), (631, 630, 662, 663), (618, 617, 649, 650), (632, 631, 663, 664), (619, 618, 650, 651), (633, 632, 664, 665), (620, 619, 651, 652), (634, 633, 665, 666), (621, 620, 652, 653), (608, 607, 639, 640), (635, 634, 666, 667), (622, 621, 653, 654), (609, 608, 640, 641), (636, 635, 667, 668), (623, 622, 654, 655), (610, 609, 641, 642), (637, 636, 668, 669), (624, 623, 655, 656), (611, 610, 642, 643), (638, 637, 669, 670), (625, 624, 656, 657), (612, 611, 643, 644), (607, 638, 670, 639), (626, 625, 657, 658), (613, 612, 644, 645), (627, 626, 658, 659), (614, 613, 645, 646), (628, 627, 659, 660), (615, 614, 646, 647), (629, 628, 660, 661), (616, 615, 647, 648), (672, 671, 700, 699, 698, 697, 696, 695, 694, 693, 692, 691, 690, 689, 688), (652, 651, 682, 683), (666, 665, 695, 696), (653, 652, 683, 684), (640, 639, 671, 672), (667, 666, 696, 697), (654, 653, 684, 685), (688, 658, 640, 672), (668, 667, 697, 698), (655, 654, 685, 686), (687, 673, 642, 656), (669, 668, 698, 699), (656, 655, 686, 687), (643, 642, 673, 674), (670, 669, 699, 700), (642, 641, 657, 656), (644, 643, 674, 675), (639, 670, 700, 671), (641, 640, 658, 657), (645, 644, 675, 676), (659, 658, 688, 689), (646, 645, 676, 677), (660, 659, 689, 690), (647, 646, 677, 678), (661, 660, 690, 691), (648, 647, 678, 679), (662, 661, 691, 692), (649, 648, 679, 680), (663, 662, 692, 693), (650, 649, 680, 681), (664, 663, 693, 694), (651, 650, 681, 682), (674, 673, 687, 686, 685, 684, 683, 682, 681, 680, 679, 678, 677, 676, 675), (300, 539, 156, 299), (301, 498, 539, 302), (301, 305, 498), (305, 304, 498), (502, 973, 1023, 990), (61, 303, 306, 180), (307, 180, 306), (307, 308, 180), (361, 180, 308, 311), (311, 313, 75, 361), (900, 902, 1108, 1106), (315, 317, 500), (317, 319, 541, 500), (320, 541, 319), (320, 321, 158, 541), (321, 318, 158), (158, 318, 316, 219), (316, 314, 219), (314, 312, 219), (291, 224, 290), (224, 374, 290), (290, 374, 309), (309, 374, 219, 310), (312, 310, 219), (293, 217, 224, 292), (293, 294, 217), (294, 295, 217), (295, 296, 217), (299, 156, 297), (217, 298, 297, 156), (298, 217, 296), (1191, 1189, 485, 470), (759, 725, 723, 757), (755, 756, 722, 721), (757, 723, 722, 756), (765, 733, 724, 758), (754, 720, 725, 759), (388, 734, 724, 402), (747, 713, 719, 753), (750, 716, 720, 754), (740, 706, 713, 747), (738, 704, 711, 745), (1242, 1239, 709, 743), (736, 702, 708, 742), (760, 726, 707, 741), (735, 701, 704, 738), (737, 703, 706, 740), (736, 739, 705, 702), (746, 712, 705, 739), (741, 707, 703, 737), (1011, 1010, 701, 735), (749, 715, 712, 746), (751, 717, 714, 748), (753, 719, 715, 749), (1214, 1226, 1269, 1329), (766, 734, 718, 752), (330, 425, 729, 708), (333, 339, 716, 711), (166, 766, 752, 209), (718, 341, 1304, 1309), (371, 753, 749, 190), (223, 751, 748, 165), (190, 749, 746, 142), (992, 1011, 735, 129), (137, 741, 737, 132), (142, 746, 739, 134), (131, 134, 739, 736), (132, 737, 740, 135), (129, 735, 738, 133), (420, 760, 741, 137), (131, 736, 742, 138), (1218, 1242, 743, 139), (133, 738, 745, 141), (135, 740, 747, 143), (174, 750, 754, 387), (143, 747, 753, 371), (387, 754, 759, 398), (724, 733, 1077, 1074), (755, 1012, 1079, 1036), (756, 755, 1036, 1038), (529, 400, 1046, 1045), (710, 744, 767, 728), (728, 767, 768, 729), (898, 899, 1105, 1104), (165, 748, 764, 545), (545, 764, 763, 504), (722, 723, 1073, 1072), (139, 743, 761, 464), (1167, 1200, 760, 420), (734, 766, 758, 724), (708, 729, 768, 742), (711, 716, 750, 745), (1013, 801, 1080, 1082), (822, 786, 803, 836), (1015, 1018, 1131, 1130), (940, 1021, 1119, 1117), (839, 838, 799, 800), (138, 421, 799, 774), (811, 775, 798, 834), (1202, 1201, 797, 833), (140, 776, 800, 447), (757, 756, 1038, 1040), (399, 528, 1043, 1044), (899, 900, 1106, 1105), (721, 722, 1072, 1071), (166, 779, 795, 401), (827, 791, 796, 832), (818, 782, 791, 827), (814, 778, 790, 826), (815, 779, 789, 825), (1237, 1228, 1273, 1306), (816, 780, 786, 822), (196, 201, 787, 785), (820, 784, 785, 821), (819, 783, 784, 820), (1015, 1014, 783, 819), (174, 782, 787, 201), (826, 790, 781, 817), (824, 788, 780, 816), (817, 781, 777, 813), (808, 772, 778, 814), (1245, 1244, 775, 811), (805, 769, 774, 810), (833, 797, 773, 809), (806, 770, 772, 808), (805, 807, 771, 769), (813, 777, 771, 807), (809, 773, 770, 806), (844, 809, 806, 841), (848, 813, 807, 842), (840, 842, 807, 805), (841, 806, 808, 843), (868, 833, 809, 844), (840, 805, 810, 845), (1248, 1245, 811, 846), (843, 808, 814, 849), (852, 817, 813, 848), (859, 824, 816, 851), (861, 826, 817, 852), (1018, 1015, 819, 854), (854, 819, 820, 855), (855, 820, 821, 856), (851, 816, 822, 857), (206, 204, 1301, 1302), (850, 815, 825, 860), (849, 814, 826, 861), (853, 818, 827, 862), (862, 827, 832, 867), (865, 830, 829, 864), (863, 864, 829, 828), (867, 832, 830, 865), (872, 837, 831, 866), (1203, 1202, 833, 868), (846, 811, 834, 869), (874, 873, 838, 839), (1017, 1016, 835, 870), (836, 803, 1121, 1124), (857, 822, 836, 871), (870, 835, 837, 872), (774, 799, 838, 810), (776, 812, 839, 800), (779, 815, 831, 795), (785, 787, 823, 821), (782, 818, 823, 787), (765, 758, 1050, 1069), (892, 857, 871, 907), (871, 836, 1124, 1126), (393, 398, 1042, 1041), (910, 909, 873, 874), (881, 846, 869, 904), (1204, 1203, 868, 903), (723, 725, 1075, 1073), (1009, 721, 1071, 1078), (391, 392, 1039, 1037), (801, 804, 1081, 1080), (897, 862, 867, 902), (888, 853, 862, 897), (884, 849, 861, 896), (885, 850, 860, 895), (340, 717, 1308, 1303), (886, 851, 857, 892), (890, 855, 856, 891), (889, 854, 855, 890), (1019, 1018, 854, 889), (896, 861, 852, 887), (894, 859, 851, 886), (887, 852, 848, 883), (878, 843, 849, 884), (1249, 1248, 846, 881), (875, 840, 845, 880), (903, 868, 844, 879), (876, 841, 843, 878), (875, 877, 842, 840), (883, 848, 842, 877), (879, 844, 841, 876), (810, 838, 873, 845), (812, 847, 874, 839), (815, 850, 866, 831), (821, 823, 858, 856), (818, 853, 858, 823), (121, 879, 876, 116), (126, 883, 877, 118), (115, 118, 877, 875), (116, 876, 878, 119), (418, 903, 879, 121), (115, 875, 880, 122), (1217, 1249, 881, 123), (119, 878, 884, 127), (189, 887, 883, 126), (222, 894, 886, 163), (370, 896, 887, 189), (994, 1019, 889, 193), (193, 889, 890, 195), (195, 890, 891, 197), (163, 886, 892, 198), (1235, 1229, 1275, 1305), (164, 885, 895, 208), (127, 884, 896, 370), (173, 888, 897, 385), (385, 897, 902, 394), (120, 900, 899, 130), (144, 130, 899, 898), (394, 902, 900, 120), (529, 908, 901, 400), (1166, 1204, 903, 418), (123, 881, 904, 463), (346, 1135, 1137, 428), (1005, 1020, 905, 518), (547, 907, 906, 511), (198, 892, 907, 547), (518, 905, 908, 529), (845, 873, 909, 880), (847, 882, 910, 874), (850, 885, 901, 866), (856, 858, 893, 891), (853, 888, 893, 858), (972, 940, 943, 975), (962, 928, 942, 974), (974, 942, 941, 973), (1024, 1021, 940, 972), (1184, 1208, 1138, 453), (475, 1134, 977, 349), (1138, 938, 977, 1136), (955, 921, 937, 971), (1207, 1206, 936, 970), (975, 943, 934, 968), (969, 935, 912, 946), (960, 952, 918, 926), (946, 912, 918, 952), (164, 927, 934, 400), (976, 944, 935, 969), (964, 930, 944, 976), (959, 925, 933, 967), (961, 927, 932, 966), (204, 203, 1300, 1301), (967, 933, 929, 963), (965, 931, 928, 962), (963, 929, 924, 958), (125, 173, 930, 923), (951, 917, 925, 959), (949, 915, 923, 957), (1253, 1252, 921, 955), (947, 913, 920, 954), (970, 936, 919, 953), (945, 911, 915, 949), (948, 914, 917, 951), (947, 950, 916, 913), (958, 924, 916, 950), (953, 919, 914, 948), (1023, 1022, 911, 945), (990, 1023, 945, 100), (106, 953, 948, 102), (111, 958, 950, 104), (101, 104, 950, 947), (102, 948, 951, 105), (100, 945, 949, 103), (416, 970, 953, 106), (101, 947, 954, 107), (1216, 1253, 955, 108), (103, 949, 957, 110), (105, 951, 959, 112), (188, 963, 958, 111), (221, 965, 962, 161), (369, 967, 963, 188), (219, 374, 1289, 1274), (162, 961, 966, 207), (112, 959, 967, 369), (172, 964, 976, 355), (355, 976, 969, 390), (943, 940, 1117, 1118), (902, 867, 1100, 1108), (392, 393, 1041, 1039), (837, 835, 1093, 1094), (1165, 1207, 970, 416), (108, 955, 971, 462), (1139, 1133, 978, 1135), (865, 864, 1102, 1101), (543, 974, 973, 502), (161, 962, 974, 543), (395, 1007, 1065, 1055), (1135, 978, 939, 1137), (1208, 1205, 938, 1138), (927, 961, 968, 934), (923, 930, 964, 957), (973, 941, 1022, 1023), (960, 926, 1021, 1024), (144, 898, 1020, 1005), (511, 906, 1019, 994), (1019, 906, 1127, 1132), (866, 901, 1107, 1099), (863, 828, 1016, 1017), (803, 802, 1122, 1121), (906, 907, 1128, 1127), (864, 863, 1103, 1102), (1006, 391, 1037, 1063), (504, 763, 1011, 992), (763, 731, 1010, 1011), (0, 377, 1003, 979), (386, 85, 1002, 1008), (26, 983, 987, 73), (3, 28, 984, 999), (29, 1, 980, 1001), (0, 979, 983, 26), (55, 985, 982, 18), (18, 982, 998, 2), (4, 3, 999, 1000), (85, 4, 1000, 1002), (359, 997, 993, 178), (113, 991, 994, 193), (73, 987, 997, 359), (386, 1008, 1007, 395), (792, 391, 1006, 1013), (867, 865, 1101, 1100), (144, 1005, 1061, 1034), (755, 721, 1009, 1012), (516, 1003, 1004, 517), (731, 514, 996, 1010), (504, 992, 995, 512), (802, 512, 995, 1014), (941, 503, 991, 1022), (505, 502, 990, 998), (514, 501, 989, 996), (508, 498, 986, 1001), (510, 497, 985, 993), (500, 496, 984, 988), (493, 492, 980, 981), (501, 493, 981, 989), (61, 986, 303), (303, 986, 498, 304), (75, 313, 988), (313, 315, 500, 988), (1112, 1032, 1033, 1113), (1114, 1113, 1033, 1034), (1116, 1035, 1032, 1112), (1118, 1045, 1046, 1115), (1077, 1051, 1052, 1074), (1073, 1053, 1054, 1072), (1071, 1072, 1054, 1055), (1075, 1056, 1053, 1073), (1078, 1065, 1066, 1076), (1119, 1061, 1062, 1117), (1076, 1066, 1051, 1077), (1117, 1062, 1045, 1118), (1030, 1029, 1120, 1059), (1047, 1069, 1050, 1048), (1041, 1040, 1038, 1039), (1037, 1039, 1038, 1036), (1042, 1057, 1040, 1041), (1064, 1067, 1069, 1047), (1063, 1079, 1067, 1064), (1093, 1080, 1081, 1094), (1095, 1082, 1080, 1093), (1094, 1081, 1083, 1091), (1092, 1084, 1085, 1090), (1088, 1089, 1086, 1087), (1090, 1085, 1086, 1089), (1109, 1096, 1097, 1110), (1111, 1098, 1096, 1109), (1110, 1097, 1099, 1107), (1108, 1100, 1101, 1106), (1104, 1105, 1102, 1103), (1106, 1101, 1102, 1105), (1026, 1025, 1027, 1028), (1030, 1028, 1027, 1029), (1031, 1058, 1025, 1026), (1043, 1070, 1049, 1044), (1059, 1120, 1068, 1060), (1060, 1068, 1070, 1043), (1104, 1103, 1098, 1111), (1088, 1087, 1082, 1095), (1037, 1036, 1079, 1063), (1114, 1034, 1061, 1119), (1071, 1055, 1065, 1078), (946, 952, 1027, 1025), (531, 402, 1052, 1051), (402, 724, 1074, 1052), (863, 1017, 1098, 1103), (934, 943, 1118, 1115), (804, 795, 1083, 1081), (952, 960, 1029, 1027), (905, 1020, 1111, 1109), (397, 396, 1054, 1053), (725, 403, 1056, 1075), (795, 831, 1091, 1083), (912, 935, 1116, 1112), (796, 794, 1085, 1084), (969, 946, 1025, 1058), (396, 395, 1055, 1054), (1012, 762, 1067, 1079), (832, 796, 1084, 1092), (926, 918, 1113, 1114), (793, 792, 1087, 1086), (975, 968, 1049, 1070), (403, 397, 1053, 1056), (1020, 898, 1104, 1111), (918, 912, 1112, 1113), (794, 793, 1086, 1085), (908, 905, 1109, 1110), (398, 759, 1057, 1042), (1021, 926, 1114, 1119), (128, 114, 1026, 1028), (390, 969, 1058, 1031), (136, 128, 1028, 1030), (400, 934, 1115, 1046), (870, 872, 1097, 1096), (1024, 972, 1068, 1120), (829, 830, 1090, 1089), (114, 390, 1031, 1026), (960, 1024, 1120, 1029), (935, 394, 1035, 1116), (828, 829, 1089, 1088), (830, 832, 1092, 1090), (1017, 870, 1096, 1098), (972, 975, 1070, 1068), (831, 837, 1094, 1091), (733, 730, 1076, 1077), (120, 130, 1033, 1032), (517, 1004, 1059, 1060), (130, 144, 1034, 1033), (1005, 518, 1062, 1061), (394, 120, 1032, 1035), (519, 1006, 1063, 1064), (1004, 136, 1030, 1059), (872, 866, 1099, 1097), (730, 1009, 1078, 1076), (835, 1016, 1095, 1093), (1007, 520, 1066, 1065), (1124, 1121, 1122, 1123), (1126, 1124, 1123, 1125), (1128, 1126, 1125, 1127), (1127, 1125, 1131, 1132), (1125, 1123, 1130, 1131), (1123, 1122, 1129, 1130), (907, 871, 1126, 1128), (1018, 1019, 1132, 1131), (802, 1014, 1129, 1122), (1014, 1015, 1130, 1129), (1209, 1145, 479, 1188), (1147, 1146, 480, 474), (1148, 1147, 474, 1140), (1148, 1149, 922, 956), (1149, 1150, 124, 922), (486, 1150, 475, 481), (1141, 1151, 478, 476), (490, 489, 909, 910), (490, 910, 446, 486), (489, 1151, 419, 909), (1153, 483, 729, 425), (483, 482, 728, 729), (1154, 450, 728, 482), (122, 419, 1151, 1141), (446, 124, 1150, 486), (1134, 475, 1150, 1149), (1140, 1134, 1149, 1148), (956, 109, 1147, 1148), (109, 445, 1146, 1147), (1180, 417, 1145, 1209), (920, 122, 1141, 1142), (1139, 1143, 1142, 1133), (107, 954, 1143, 1144), (417, 107, 1144, 1145), (1153, 1152, 469, 470), (1155, 1154, 472, 466), (1152, 1156, 468, 469), (1156, 1157, 471, 468), (1210, 1158, 473, 1187), (1158, 1159, 467, 473), (1159, 1155, 466, 467), (95, 332, 1155, 1159), (444, 95, 1159, 1158), (1179, 444, 1158, 1210), (93, 414, 1157, 1156), (330, 93, 1156, 1152), (332, 450, 1154, 1155), (425, 330, 1152, 1153), (414, 1179, 1210, 1157), (1157, 1210, 1187, 471), (445, 1180, 1209, 1146), (1146, 1209, 1188, 480), (1137, 939, 1205, 1208), (462, 971, 1207, 1165), (971, 937, 1206, 1207), (428, 1137, 1208, 1184), (463, 904, 1204, 1166), (904, 869, 1203, 1204), (869, 834, 1202, 1203), (834, 798, 1201, 1202), (464, 761, 1200, 1167), (472, 484, 1189, 1191), (405, 1172, 1193, 556), (559, 1195, 1193, 557), (561, 1197, 1195, 559), (558, 1194, 1196, 560), (562, 1198, 1197, 561), (560, 1196, 1198, 562), (436, 1173, 1194, 558), (485, 1189, 1192, 487), (761, 727, 1199, 1200), (411, 407, 1174, 1176), (404, 376, 1170, 1171), (414, 404, 1171, 1179), (380, 408, 1175, 1163), (431, 413, 1178, 1186), (411, 1176, 1178, 413), (384, 417, 1180, 1162), (412, 423, 1181, 1177), (487, 1192, 1190, 478), (471, 1187, 1182, 426), (939, 429, 1185, 1205), (478, 1190, 1185, 429), (423, 431, 1186, 1181), (458, 437, 1174, 1161), (460, 433, 1170, 1163), (432, 1169, 1173, 436), (435, 1172, 1162, 459), (457, 458, 1161, 1160), (461, 457, 1160, 1164), (438, 1175, 1177, 442), (465, 461, 1164, 1168), (432, 462, 1165, 1169), (937, 463, 1166, 1206), (798, 464, 1167, 1201), (727, 465, 1168, 1199), (472, 1191, 1183, 452), (480, 1188, 1184, 453), (109, 956, 1254, 1230), (1211, 1230, 1277, 1326), (202, 213, 1262, 1291), (956, 922, 1251, 1254), (124, 882, 1250, 1231), (373, 218, 1272, 1287), (1251, 1231, 1279, 1324), (882, 847, 1247, 1250), (847, 812, 1246, 1247), (213, 216, 1268, 1262), (1243, 1232, 1281, 1314), (812, 776, 1243, 1246), (895, 860, 1319, 1294), (140, 744, 1241, 1232), (744, 710, 1240, 1241), (214, 210, 1256, 1264), (1226, 1233, 1283, 1269), (184, 365, 1237, 1233), (859, 894, 1293, 1318), (710, 332, 1235, 1240), (65, 184, 1233, 1226), (776, 140, 1232, 1243), (922, 124, 1231, 1251), (48, 109, 1230, 1211), (332, 95, 1229, 1235), (365, 79, 1228, 1237), (51, 65, 1226, 1214), (79, 47, 1224, 1228), (44, 43, 1220, 1221), (95, 44, 1221, 1229), (205, 211, 1258, 1288), (1240, 1235, 1305, 1310), (203, 215, 1266, 1300), (1236, 1239, 1335, 1334), (218, 214, 1264, 1272), (1233, 1237, 1306, 1283), (209, 752, 1298, 1299), (1213, 1215, 1330, 1328), (341, 206, 1302, 1304), (1227, 1238, 1307, 1271), (210, 207, 1297, 1256), (1212, 1213, 1328, 1327), (220, 340, 1303, 1276), (932, 208, 1295, 1323), (1275, 1259, 1260, 1276), (1259, 1257, 1258, 1260), (1273, 1265, 1266, 1274), (1329, 1269, 1270, 1288), (1306, 1273, 1274, 1289), (1305, 1275, 1276, 1303), (1326, 1277, 1278, 1291), (1324, 1279, 1280, 1322), (1314, 1281, 1282, 1312), (1269, 1283, 1284, 1270), (1310, 1305, 1303, 1308), (1283, 1306, 1289, 1284), (1311, 1310, 1308, 1290), (1281, 1311, 1290, 1282), (1317, 1314, 1312, 1315), (1320, 1317, 1315, 1318), (1321, 1320, 1318, 1293), (1279, 1321, 1293, 1280), (1325, 1324, 1322, 1292), (1277, 1325, 1292, 1278), (1297, 1296, 1342, 1331), (1296, 1323, 1341, 1342), (1295, 1294, 1340, 1332), (1294, 1319, 1339, 1340), (1319, 1316, 1338, 1339), (1316, 1313, 1337, 1338), (1299, 1298, 1336, 1333), (1298, 1309, 1335, 1336), (1272, 1271, 1307, 1287), (1309, 1304, 1334, 1335), (1287, 1307, 1285, 1286), (1286, 1285, 1267, 1268), (1313, 1299, 1333, 1337), (1323, 1295, 1332, 1341), (1256, 1297, 1331, 1255), (1304, 1302, 1330, 1334), (1264, 1263, 1271, 1272), (1300, 1266, 1265, 1327), (1288, 1258, 1257, 1329), (1256, 1255, 1263, 1264), (1268, 1267, 1261, 1262), (1262, 1261, 1326, 1291), (1301, 1300, 1327, 1328), (1302, 1301, 1328, 1330), (1254, 1251, 1324, 1325), (931, 965, 1292, 1322), (1238, 1234, 1285, 1307), (211, 212, 1260, 1258), (1231, 1250, 1321, 1279), (966, 932, 1323, 1296), (1234, 1225, 1267, 1285), (215, 219, 1274, 1266), (1249, 1217, 1332, 1340), (1218, 1244, 1337, 1333), (217, 205, 1288, 1270), (1248, 1249, 1340, 1339), (223, 788, 1312, 1282), (1217, 1252, 1341, 1332), (374, 224, 1284, 1289), (1250, 1247, 1320, 1321), (789, 209, 1299, 1313), (1216, 1219, 1255, 1331), (751, 223, 1282, 1290), (1247, 1246, 1317, 1320), (1215, 1236, 1334, 1330), (221, 202, 1291, 1278), (1245, 1248, 1339, 1338), (1223, 1227, 1271, 1263), (965, 221, 1278, 1292), (1244, 1245, 1338, 1337), (1224, 1212, 1327, 1265), (894, 222, 1280, 1293), (1246, 1243, 1314, 1317), (1220, 1214, 1329, 1257), (216, 225, 1286, 1268), (1242, 1218, 1333, 1336), (1219, 1223, 1263, 1255), (224, 217, 1270, 1284), (1232, 1241, 1311, 1281), (1225, 1222, 1261, 1267), (208, 895, 1294, 1295), (1241, 1240, 1310, 1311), (717, 751, 1290, 1308), (222, 931, 1322, 1280), (1222, 1211, 1326, 1261), (207, 966, 1296, 1297), (1239, 1242, 1336, 1335), (752, 718, 1309, 1298), (344, 342, 426, 427), (1182, 1183, 427, 426), (451, 452, 1183, 1182), (343, 345, 452, 451)])
me_cube.materials.append(mat_material)
me_cube.use_remesh_preserve_volume = False
me_cube.use_remesh_preserve_attributes = False
me_cube.use_mirror_vertex_groups = False
me_cube.update()

# ---- objects
ob_backright = bpy.data.objects.new('BackRight', light_light)
ob_camera = bpy.data.objects.new('Camera', cam_camera)
ob_plane = bpy.data.objects.new('Plane', me_plane)
ob_backleft = bpy.data.objects.new('BackLeft', light_light_001)
ob_front = bpy.data.objects.new('Front', light_light_002)
ob_chest = bpy.data.objects.new('Chest', me_cube)

# ---- transforms, parenting, visibility, modifiers, constraints
ob_backright.location = (4.226, 3.679, 4.395)
ob_backright.rotation_euler = (0.6503, 0.05522, 1.866)
ob_backright.lock_rotations_4d = False
ob_backright.empty_display_type = 'ARROWS'
ob_backright.color = (0.0, 0.0, 0.0, 0.0)
ob_backright.lineart.crease_threshold = 0.0
ob_camera.location = (-3.193, -4.853, 2.146)
ob_camera.rotation_euler = (1.193, 6.321e-08, -0.6201)
ob_camera.lock_rotations_4d = False
ob_camera.empty_display_type = 'ARROWS'
ob_camera.color = (0.0, 0.0, 0.0, 0.0)
ob_camera.hide_viewport = True
ob_camera.display_type = 'WIRE'
ob_camera.lineart.crease_threshold = 0.0
ob_plane.location = (0.0, 0.0, -1.106)
ob_plane.scale = (5.286, 5.286, 5.286)
ob_plane.lineart.crease_threshold = 0.0
ob_backleft.location = (-4.416, 4.866, 5.133)
ob_backleft.rotation_euler = (0.6503, 0.05522, 1.866)
ob_backleft.lock_rotations_4d = False
ob_backleft.empty_display_type = 'ARROWS'
ob_backleft.color = (0.0, 0.0, 0.0, 0.0)
ob_backleft.lineart.crease_threshold = 0.0
ob_front.location = (-4.52, -4.296, 7.073)
ob_front.rotation_euler = (0.6503, 0.05522, 1.866)
ob_front.lock_rotations_4d = False
ob_front.empty_display_type = 'ARROWS'
ob_front.color = (0.0, 0.0, 0.0, 0.0)
ob_front.lineart.crease_threshold = 0.0
ob_chest.location = (0.0, 0.0, 0.0)
ob_chest.lock_rotations_4d = False
ob_chest.empty_display_type = 'ARROWS'
ob_chest.lineart.crease_threshold = 0.0

# ---- collection membership
col_setup.objects.link(ob_backright)
col_setup.objects.link(ob_camera)
col_setup.objects.link(ob_plane)
col_setup.objects.link(ob_backleft)
col_setup.objects.link(ob_front)
col_low.objects.link(ob_chest)
def _layer_coll(name, lc=None):
    lc = lc or bpy.context.view_layer.layer_collection
    for c in lc.children:
        if c.name == name: return c
        r = _layer_coll(name, c)
        if r: return r
_layer_coll('Setup').exclude = True

# ---- scene / render settings (as saved in the file)
scene.camera = ob_camera
scene.frame_start = 1; scene.frame_end = 250; scene.frame_set(0)
scene.render.engine = 'BLENDER_EEVEE_NEXT'
scene.cycles.use_denoising = False
scene.cycles.samples = 128
scene.cycles.sampling_pattern = 'TABULATED_SOBOL'
scene.cycles.use_adaptive_sampling = False
scene.cycles.use_light_tree = False
scene.cycles.bake_type = 'NORMAL'
scene.view_settings.view_transform = 'Filmic'
bpy.context.view_layer.update()
